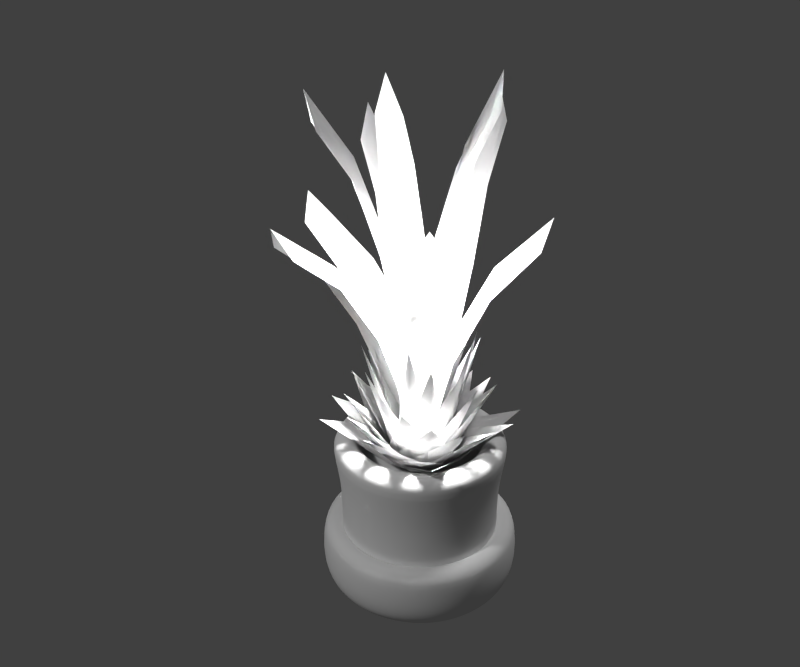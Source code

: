 # Source: Indoor_plant_3_BI_blend.blend  (saved by Blender 2.74.0; exported with 4.5.12 LTS)
import bpy
from mathutils import Matrix  # noqa: F401  (used for matrix-valued properties, if any)

bpy.ops.wm.read_factory_settings(use_empty=True)
scene = bpy.context.scene
scene.name = 'Scene'

# ---- collections
col_collection_1 = bpy.data.collections.new('Collection 1'); scene.collection.children.link(col_collection_1)

# ---- materials (node trees are filled in below, after node groups)
mat_blatt = bpy.data.materials.new('Blatt')
mat_blatt.alpha_threshold = 0.0
mat_blatt.use_transparent_shadow = False
mat_blatt.roughness = 0.5
mat_blatt.specular_intensity = 0.2
mat_material = bpy.data.materials.new('Material')
mat_material.alpha_threshold = 0.0
mat_material.use_transparent_shadow = False
mat_material.roughness = 0.5
mat_material.line_color = (0.0, 0.0, 0.0, 1.0)

# ---- material node trees

# ---- world
world_world = bpy.data.worlds.new('World'); scene.world = world_world
world_world.color = (0.05088, 0.05088, 0.05088)
world_world.use_sun_shadow = False
world_world.sun_shadow_jitter_overblur = 0.0
world_world.cycles.sampling_method = 'MANUAL'
world_world.cycles.sample_map_resolution = 256

# ---- lights
light_point = bpy.data.lights.new('Point', 'POINT')
light_point.transmission_factor = 0.0
light_point.energy = 100.0
light_point.shadow_buffer_clip_start = 0.5
light_point.shadow_soft_size = 0.1
light_point.shadow_maximum_resolution = 0.006
light_point.use_absolute_resolution = True
light_point.cycles.use_multiple_importance_sampling = False
light_point_004 = bpy.data.lights.new('Point.004', 'POINT')
light_point_004.transmission_factor = 0.0
light_point_004.energy = 100.0
light_point_004.shadow_buffer_clip_start = 0.5
light_point_004.shadow_soft_size = 0.1
light_point_004.shadow_maximum_resolution = 0.006
light_point_004.use_absolute_resolution = True
light_point_004.cycles.use_multiple_importance_sampling = False
light_hemi_003 = bpy.data.lights.new('Hemi.003', 'SUN')
light_hemi_003.transmission_factor = 0.0
light_hemi_003.angle = 0.1993
light_hemi_003.energy = 1.0
light_hemi_003.shadow_buffer_clip_start = 0.5
light_hemi_003.shadow_soft_size = 0.1
light_hemi_003.shadow_cascade_max_distance = 1000.0
light_hemi_003.cycles.use_multiple_importance_sampling = False

# ---- meshes
me_cube_000 = bpy.data.meshes.new('Cube.000')
me_cube_000.from_pydata([(-0.008337, -0.03186, 0.3144), (-0.008131, 0.03371, 0.3138), (-0.3442, -0.02415, 0.8462), (-0.3528, 0.06787, 0.8489), (-0.06049, 0.0009258, 0.3141), (-0.3768, 0.02398, 0.9076), (-0.1271, 0.106, 0.6113), (-0.145, -0.05081, 0.6361), (-0.1247, 0.02092, 0.6668), (-0.224, 0.08841, 0.7484), (-0.2205, 0.02066, 0.796), (-0.232, -0.03337, 0.7646), (-0.0542, 0.01383, 0.493), (0.02392, -0.0179, 0.344), (-0.03269, 0.005123, 0.3429), (-0.104, -0.3032, 0.9021), (-0.1865, -0.2785, 0.9044), (-0.02259, -0.05157, 0.343), (-0.1574, -0.3144, 0.9663), (-0.139, -0.07122, 0.6554), (-0.009857, -0.1412, 0.6822), (-0.06506, -0.09857, 0.7144), (-0.1586, -0.1605, 0.7993), (-0.09923, -0.1809, 0.8499), (-0.05626, -0.2097, 0.817), (-0.03298, -0.04083, 0.5317), (0.02286, 0.01499, 0.3753), (-0.01676, -0.02594, 0.3736), (0.2205, -0.1925, 0.9646), (0.1704, -0.2552, 0.9662), (0.03577, -0.03696, 0.3742), (0.211, -0.2423, 1.032), (0.009724, -0.143, 0.7028), (0.115, -0.05564, 0.7325), (0.05865, -0.08837, 0.7657), (0.0789, -0.1905, 0.8549), (0.1168, -0.146, 0.9088), (0.157, -0.119, 0.8746), (0.02136, -0.04134, 0.573), (-0.006197, 0.02567, 0.2795), (0.0154, -0.02285, 0.2776), (0.2373, 0.127, 0.9036), (0.2741, 0.06177, 0.9053), (0.04322, 0.01873, 0.2786), (0.2765, 0.1017, 0.9748), (0.1232, -0.03925, 0.6256), (0.0841, 0.08233, 0.6572), (0.09252, 0.02237, 0.692), (0.1871, 0.004726, 0.7868), (0.1615, 0.05326, 0.8437), (0.1524, 0.09722, 0.8078), (0.04041, 0.005645, 0.4882), (-0.02581, 0.004421, 0.4426), (0.02982, -0.000119, 0.3122), (-0.0335, 0.2531, 1.102), (0.03565, 0.2622, 1.104), (0.001527, 0.05934, 0.3035), (0.001432, 0.2785, 1.178), (0.07264, 0.09527, 0.8089), (-0.04633, 0.104, 0.8413), (0.008147, 0.0905, 0.8784), (0.0556, 0.1666, 0.9792), (0.004259, 0.1616, 1.039), (-0.03661, 0.1689, 1.001), (0.004042, 0.0596, 0.6534), (-0.01455, -0.01979, 0.3585), (0.001181, 0.0236, 0.3572), (-0.2374, 0.0632, 1.052), (-0.2212, 0.1262, 1.055), (-0.0413, 0.01433, 0.3579), (-0.2478, 0.1026, 1.132), (-0.06169, 0.09866, 0.7451), (-0.1109, -0.001043, 0.7782), (-0.08059, 0.04154, 0.8178), (-0.1306, 0.1095, 0.9241), (-0.1446, 0.06367, 0.9865), (-0.1649, 0.03071, 0.9458), (-0.03482, 0.02072, 0.5912), (0.01001, -0.01832, 0.4168), (-0.022, 0.01039, 0.4154), (-0.1449, -0.179, 1.146), (-0.1937, -0.143, 1.149), (-0.02879, -0.02956, 0.4158), (-0.1832, -0.1739, 1.23), (-0.1119, -0.01606, 0.8234), (-0.04309, -0.0932, 0.8586), (-0.06966, -0.05197, 0.9003), (-0.1467, -0.07105, 1.012), (-0.1124, -0.09888, 1.078), (-0.09069, -0.1281, 1.035), (-0.03392, -0.02067, 0.6618), (0.017, 0.003605, 0.4552), (-0.01897, -0.01408, 0.4533), (0.09611, -0.183, 1.224), (0.04799, -0.2127, 1.227), (0.0132, -0.03387, 0.454), (0.07769, -0.214, 1.313), (-0.03065, -0.09915, 0.8831), (0.05971, -0.0664, 0.9212), (0.01448, -0.07481, 0.9648), (0.003257, -0.1476, 1.082), (0.03872, -0.1273, 1.152), (0.07188, -0.1189, 1.107), (0.001778, -0.03409, 0.7133), (0.0001523, 0.01746, 0.3925), (0.002928, -0.0198, 0.3903), (0.1829, 0.02434, 1.205), (0.1918, -0.02759, 1.208), (0.03124, 0.001122, 0.3913), (0.2026, -0.001977, 1.298), (0.06898, -0.05759, 0.8439), (0.07184, 0.03212, 0.8845), (0.06302, -0.009719, 0.9302), (0.1211, -0.04425, 1.054), (0.1154, -0.006215, 1.128), (0.12, 0.02519, 1.081), (0.02538, -0.007654, 0.6647), (-0.1734, -0.1734, 0.4267), (1.468e-09, -0.1231, 0.349), (-0.1483, -0.08671, 0.3879), (-0.08671, -0.1483, 0.3879), (0.1734, -0.1734, 0.4267), (0.1231, -1.149e-08, 0.349), (0.08671, -0.1483, 0.3879), (0.1483, -0.08671, 0.3879), (0.1734, 0.1734, 0.4267), (2.445e-08, 0.1231, 0.349), (0.1483, 0.08671, 0.3879), (0.08671, 0.1483, 0.3879), (-0.1734, 0.1734, 0.4267), (-0.1231, 3.741e-08, 0.349), (0.0, 0.0, 0.2537), (-0.08671, 0.1483, 0.3879), (-0.1483, 0.08671, 0.3879), (0.08898, -0.211, 0.4413), (0.1064, -0.04329, 0.3519), (0.02284, -0.1587, 0.3966), (0.09771, -0.1271, 0.3966), (0.211, 0.08898, 0.4413), (0.04329, 0.1064, 0.3519), (0.1587, 0.02284, 0.3966), (0.1271, 0.09771, 0.3966), (-0.08898, 0.211, 0.4413), (-0.1064, 0.04329, 0.3519), (-0.02284, 0.1587, 0.3966), (-0.09771, 0.1271, 0.3966), (-0.211, -0.08898, 0.4413), (-0.04329, -0.1064, 0.3519), (0.0, 0.0, 0.2423), (-0.1587, -0.02284, 0.3966), (-0.1271, -0.09771, 0.3966), (0.2137, 0.002748, 0.458), (0.07487, 0.07682, 0.3552), (0.1453, -0.03606, 0.4066), (0.1443, 0.03978, 0.4066), (-0.002748, 0.2137, 0.458), (-0.07682, 0.07487, 0.3552), (0.03606, 0.1453, 0.4066), (-0.03978, 0.1443, 0.4066), (-0.2137, -0.002748, 0.458), (-0.07487, -0.07682, 0.3552), (-0.1453, 0.03606, 0.4066), (-0.1443, -0.03978, 0.4066), (0.002748, -0.2137, 0.458), (0.07682, -0.07487, 0.3552), (0.0, 0.0, 0.2291), (-0.03606, -0.1453, 0.4066), (0.03978, -0.1443, 0.4066), (0.07279, 0.1858, 0.4772), (-0.0401, 0.09176, 0.3589), (0.08227, 0.1129, 0.4181), (0.01635, 0.1388, 0.4181), (-0.1858, 0.07279, 0.4772), (-0.09176, -0.0401, 0.3589), (-0.1129, 0.08227, 0.4181), (-0.1388, 0.01635, 0.4181), (-0.07279, -0.1858, 0.4772), (0.0401, -0.09176, 0.3589), (-0.08227, -0.1129, 0.4181), (-0.01635, -0.1388, 0.4181), (0.1858, -0.07279, 0.4772), (0.09176, 0.0401, 0.3589), (0.0, 0.0, 0.2139), (0.1129, -0.08227, 0.4181), (0.1388, -0.01635, 0.4181), (-0.1351, 0.1283, 0.4993), (-0.09345, -0.002403, 0.3633), (-0.06873, 0.1109, 0.4313), (-0.1143, 0.06294, 0.4313), (-0.1283, -0.1351, 0.4993), (0.002403, -0.09345, 0.3633), (-0.1109, -0.06873, 0.4313), (-0.06294, -0.1143, 0.4313), (0.1351, -0.1283, 0.4993), (0.09345, 0.002403, 0.3633), (0.06873, -0.1109, 0.4313), (0.1143, -0.06294, 0.4313), (0.1283, 0.1351, 0.4993), (-0.002403, 0.09345, 0.3633), (0.0, 0.0, 0.1964), (0.1109, 0.06873, 0.4313), (0.06294, 0.1143, 0.4313), (-0.1584, -0.07167, 0.5248), (-0.03079, -0.08166, 0.3683), (-0.12, -0.02044, 0.4465), (-0.09461, -0.07667, 0.4465), (0.07167, -0.1584, 0.5248), (0.08166, -0.03079, 0.3683), (0.02044, -0.12, 0.4465), (0.07667, -0.09461, 0.4465), (0.1584, 0.07167, 0.5248), (0.03079, 0.08166, 0.3683), (0.12, 0.02044, 0.4465), (0.09461, 0.07667, 0.4465), (-0.07167, 0.1584, 0.5248), (-0.08166, 0.03079, 0.3683), (0.0, 0.0, 0.1763), (-0.02044, 0.12, 0.4465), (-0.07667, 0.09461, 0.4465), (0.006259, -0.1622, 0.5541), (0.05979, -0.05534, 0.374), (-0.02454, -0.111, 0.464), (0.03302, -0.1088, 0.464), (0.1622, 0.006259, 0.5541), (0.05534, 0.05979, 0.374), (0.111, -0.02454, 0.464), (0.1088, 0.03302, 0.464), (-0.006259, 0.1622, 0.5541), (-0.05979, 0.05534, 0.374), (0.02454, 0.111, 0.464), (-0.03302, 0.1088, 0.464), (-0.1622, -0.006259, 0.5541), (-0.05534, -0.05979, 0.374), (0.0, 0.0, 0.1531), (-0.111, 0.02454, 0.464), (-0.1088, -0.03302, 0.464), (0.1425, -0.05164, 0.5877), (0.06889, 0.03224, 0.3806), (0.08736, -0.06026, 0.4842), (0.1057, -0.009701, 0.4842), (0.05164, 0.1425, 0.5877), (-0.03224, 0.06889, 0.3806), (0.06026, 0.08736, 0.4842), (0.009701, 0.1057, 0.4842), (-0.1425, 0.05164, 0.5877), (-0.06889, -0.03224, 0.3806), (-0.08736, 0.06026, 0.4842), (-0.1057, 0.009701, 0.4842), (-0.05164, -0.1425, 0.5877), (0.03224, -0.06889, 0.3806), (0.0, 0.0, 0.1265), (-0.06026, -0.08736, 0.4842), (-0.009701, -0.1057, 0.4842), (0.09476, 0.105, 0.6265), (-0.003649, 0.07091, 0.3882), (0.08284, 0.05435, 0.5073), (0.04556, 0.08798, 0.5073), (-0.105, 0.09476, 0.6265), (-0.07091, -0.003649, 0.3882), (-0.05435, 0.08284, 0.5073), (-0.08798, 0.04556, 0.5073), (-0.09476, -0.105, 0.6265), (0.003649, -0.07091, 0.3882), (-0.08284, -0.05435, 0.5073), (-0.04556, -0.08798, 0.5073), (0.105, -0.09476, 0.6265), (0.07091, 0.003649, 0.3882), (0.0, 0.0, 0.09589), (0.05435, -0.08284, 0.5073), (0.08798, -0.04556, 0.5073), (-0.05751, 0.1189, 0.671), (-0.0626, 0.02178, 0.3969), (-0.01787, 0.09075, 0.534), (-0.06006, 0.07034, 0.534), (-0.1189, -0.05751, 0.671), (-0.02178, -0.0626, 0.3969), (-0.09075, -0.01787, 0.534), (-0.07034, -0.06006, 0.534), (0.05751, -0.1189, 0.671), (0.0626, -0.02178, 0.3969), (0.01787, -0.09075, 0.534), (0.06006, -0.07034, 0.534), (0.1189, 0.05751, 0.671), (0.02178, 0.0626, 0.3969), (0.0, 0.0, 0.06067), (0.09075, 0.01787, 0.534), (0.07034, 0.06006, 0.534)], [], [(8, 6, 12), (4, 0, 12), (10, 9, 6, 8), (10, 11, 2, 5), (5, 3, 9, 10), (8, 7, 11, 10), (12, 1, 4), (6, 1, 12), (7, 8, 12), (0, 7, 12), (21, 19, 25), (17, 13, 25), (23, 22, 19, 21), (23, 24, 15, 18), (18, 16, 22, 23), (21, 20, 24, 23), (25, 14, 17), (19, 14, 25), (20, 21, 25), (13, 20, 25), (34, 32, 38), (30, 26, 38), (36, 35, 32, 34), (36, 37, 28, 31), (31, 29, 35, 36), (34, 33, 37, 36), (38, 27, 30), (32, 27, 38), (33, 34, 38), (26, 33, 38), (47, 45, 51), (43, 39, 51), (49, 48, 45, 47), (49, 50, 41, 44), (44, 42, 48, 49), (47, 46, 50, 49), (51, 40, 43), (45, 40, 51), (46, 47, 51), (39, 46, 51), (60, 58, 64), (56, 52, 64), (62, 61, 58, 60), (62, 63, 54, 57), (57, 55, 61, 62), (60, 59, 63, 62), (64, 53, 56), (58, 53, 64), (59, 60, 64), (52, 59, 64), (73, 71, 77), (69, 65, 77), (75, 74, 71, 73), (75, 76, 67, 70), (70, 68, 74, 75), (73, 72, 76, 75), (77, 66, 69), (71, 66, 77), (72, 73, 77), (65, 72, 77), (86, 84, 90), (82, 78, 90), (88, 87, 84, 86), (88, 89, 80, 83), (83, 81, 87, 88), (86, 85, 89, 88), (90, 79, 82), (84, 79, 90), (85, 86, 90), (78, 85, 90), (99, 97, 103), (95, 91, 103), (101, 100, 97, 99), (101, 102, 93, 96), (96, 94, 100, 101), (99, 98, 102, 101), (103, 92, 95), (97, 92, 103), (98, 99, 103), (91, 98, 103), (112, 110, 116), (108, 104, 116), (114, 113, 110, 112), (114, 115, 106, 109), (109, 107, 113, 114), (112, 111, 115, 114), (116, 105, 108), (110, 105, 116), (111, 112, 116), (104, 111, 116), (132, 131, 129), (133, 131, 130), (129, 131, 133), (119, 131, 117), (120, 131, 118), (130, 131, 119), (117, 131, 120), (123, 131, 121), (124, 131, 122), (118, 131, 123), (121, 131, 124), (127, 131, 125), (128, 131, 126), (122, 131, 127), (125, 131, 128), (126, 131, 132), (149, 148, 146), (150, 148, 147), (146, 148, 150), (136, 148, 134), (137, 148, 135), (147, 148, 136), (134, 148, 137), (140, 148, 138), (141, 148, 139), (135, 148, 140), (138, 148, 141), (144, 148, 142), (145, 148, 143), (139, 148, 144), (142, 148, 145), (143, 148, 149), (166, 165, 163), (167, 165, 164), (163, 165, 167), (153, 165, 151), (154, 165, 152), (164, 165, 153), (151, 165, 154), (157, 165, 155), (158, 165, 156), (152, 165, 157), (155, 165, 158), (161, 165, 159), (162, 165, 160), (156, 165, 161), (159, 165, 162), (160, 165, 166), (183, 182, 180), (184, 182, 181), (180, 182, 184), (170, 182, 168), (171, 182, 169), (181, 182, 170), (168, 182, 171), (174, 182, 172), (175, 182, 173), (169, 182, 174), (172, 182, 175), (178, 182, 176), (179, 182, 177), (173, 182, 178), (176, 182, 179), (177, 182, 183), (200, 199, 197), (201, 199, 198), (197, 199, 201), (187, 199, 185), (188, 199, 186), (198, 199, 187), (185, 199, 188), (191, 199, 189), (192, 199, 190), (186, 199, 191), (189, 199, 192), (195, 199, 193), (196, 199, 194), (190, 199, 195), (193, 199, 196), (194, 199, 200), (217, 216, 214), (218, 216, 215), (214, 216, 218), (204, 216, 202), (205, 216, 203), (215, 216, 204), (202, 216, 205), (208, 216, 206), (209, 216, 207), (203, 216, 208), (206, 216, 209), (212, 216, 210), (213, 216, 211), (207, 216, 212), (210, 216, 213), (211, 216, 217), (234, 233, 231), (235, 233, 232), (231, 233, 235), (221, 233, 219), (222, 233, 220), (232, 233, 221), (219, 233, 222), (225, 233, 223), (226, 233, 224), (220, 233, 225), (223, 233, 226), (229, 233, 227), (230, 233, 228), (224, 233, 229), (227, 233, 230), (228, 233, 234), (251, 250, 248), (252, 250, 249), (248, 250, 252), (238, 250, 236), (239, 250, 237), (249, 250, 238), (236, 250, 239), (242, 250, 240), (243, 250, 241), (237, 250, 242), (240, 250, 243), (246, 250, 244), (247, 250, 245), (241, 250, 246), (244, 250, 247), (245, 250, 251), (268, 267, 265), (269, 267, 266), (265, 267, 269), (255, 267, 253), (256, 267, 254), (266, 267, 255), (253, 267, 256), (259, 267, 257), (260, 267, 258), (254, 267, 259), (257, 267, 260), (263, 267, 261), (264, 267, 262), (258, 267, 263), (261, 267, 264), (262, 267, 268), (285, 284, 282), (286, 284, 283), (282, 284, 286), (272, 284, 270), (273, 284, 271), (283, 284, 272), (270, 284, 273), (276, 284, 274), (277, 284, 275), (271, 284, 276), (274, 284, 277), (280, 284, 278), (281, 284, 279), (275, 284, 280), (278, 284, 281), (279, 284, 285)])
me_cube_000.polygons.foreach_set('use_smooth', [True] * 250)
_uv = me_cube_000.uv_layers.new(name='UVMap')
_uv.uv.foreach_set('vector', [0.03516, 0.4744, 0.9863, 0.493, 0.03702, 0.6803, 0.03887, 0.8862, 0.7672, 0.9122, 0.03702, 0.6803, 0.03145, 0.2577, 0.8935, 0.2886, 0.9863, 0.493, 0.03516, 0.4744, 0.03145, 0.2577, 0.8935, 0.2886, 0.8007, 0.08431, 0.02773, 0.04104, 0.02773, 0.04104, 0.8007, 0.08431, 0.8935, 0.2886, 0.03145, 0.2577, 0.03516, 0.4744, 0.9863, 0.493, 0.8935, 0.2886, 0.03145, 0.2577, 0.03702, 0.6803, 0.7672, 0.9122, 0.03887, 0.8862, 0.9863, 0.493, 0.7672, 0.9122, 0.03702, 0.6803, 0.9863, 0.493, 0.03516, 0.4744, 0.03702, 0.6803, 0.7672, 0.9122, 0.9863, 0.493, 0.03702, 0.6803, 0.03516, 0.4744, 0.9863, 0.493, 0.03702, 0.6803, 0.03887, 0.8862, 0.7672, 0.9122, 0.03702, 0.6803, 0.03145, 0.2577, 0.8935, 0.2886, 0.9863, 0.493, 0.03516, 0.4744, 0.03145, 0.2577, 0.8935, 0.2886, 0.8007, 0.08431, 0.02773, 0.04104, 0.02773, 0.04104, 0.8007, 0.08431, 0.8935, 0.2886, 0.03145, 0.2577, 0.03516, 0.4744, 0.9863, 0.493, 0.8935, 0.2886, 0.03145, 0.2577, 0.03702, 0.6803, 0.7672, 0.9122, 0.03887, 0.8862, 0.9863, 0.493, 0.7672, 0.9122, 0.03702, 0.6803, 0.9863, 0.493, 0.03516, 0.4744, 0.03702, 0.6803, 0.7672, 0.9122, 0.9863, 0.493, 0.03702, 0.6803, 0.03516, 0.4744, 0.9863, 0.493, 0.03702, 0.6803, 0.03887, 0.8862, 0.7672, 0.9122, 0.03702, 0.6803, 0.03145, 0.2577, 0.8935, 0.2886, 0.9863, 0.493, 0.03516, 0.4744, 0.03145, 0.2577, 0.8935, 0.2886, 0.8007, 0.08431, 0.02773, 0.04104, 0.02773, 0.04104, 0.8007, 0.08431, 0.8935, 0.2886, 0.03145, 0.2577, 0.03516, 0.4744, 0.9863, 0.493, 0.8935, 0.2886, 0.03145, 0.2577, 0.03702, 0.6803, 0.7672, 0.9122, 0.03887, 0.8862, 0.9863, 0.493, 0.7672, 0.9122, 0.03702, 0.6803, 0.9863, 0.493, 0.03516, 0.4744, 0.03702, 0.6803, 0.7672, 0.9122, 0.9863, 0.493, 0.03702, 0.6803, 0.03516, 0.4744, 0.9863, 0.493, 0.03702, 0.6803, 0.03887, 0.8862, 0.7672, 0.9122, 0.03702, 0.6803, 0.03145, 0.2577, 0.8935, 0.2886, 0.9863, 0.493, 0.03516, 0.4744, 0.03145, 0.2577, 0.8935, 0.2886, 0.8007, 0.08431, 0.02773, 0.04104, 0.02773, 0.04104, 0.8007, 0.08431, 0.8935, 0.2886, 0.03145, 0.2577, 0.03516, 0.4744, 0.9863, 0.493, 0.8935, 0.2886, 0.03145, 0.2577, 0.03702, 0.6803, 0.7672, 0.9122, 0.03887, 0.8862, 0.9863, 0.493, 0.7672, 0.9122, 0.03702, 0.6803, 0.9863, 0.493, 0.03516, 0.4744, 0.03702, 0.6803, 0.7672, 0.9122, 0.9863, 0.493, 0.03702, 0.6803, 0.03516, 0.4744, 0.9863, 0.493, 0.03702, 0.6803, 0.03887, 0.8862, 0.7672, 0.9122, 0.03702, 0.6803, 0.03145, 0.2577, 0.8935, 0.2886, 0.9863, 0.493, 0.03516, 0.4744, 0.03145, 0.2577, 0.8935, 0.2886, 0.8007, 0.08431, 0.02773, 0.04104, 0.02773, 0.04104, 0.8007, 0.08431, 0.8935, 0.2886, 0.03145, 0.2577, 0.03516, 0.4744, 0.9863, 0.493, 0.8935, 0.2886, 0.03145, 0.2577, 0.03702, 0.6803, 0.7672, 0.9122, 0.03887, 0.8862, 0.9863, 0.493, 0.7672, 0.9122, 0.03702, 0.6803, 0.9863, 0.493, 0.03516, 0.4744, 0.03702, 0.6803, 0.7672, 0.9122, 0.9863, 0.493, 0.03702, 0.6803, 0.03516, 0.4744, 0.9863, 0.493, 0.03702, 0.6803, 0.03887, 0.8862, 0.7672, 0.9122, 0.03702, 0.6803, 0.03145, 0.2577, 0.8935, 0.2886, 0.9863, 0.493, 0.03516, 0.4744, 0.03145, 0.2577, 0.8935, 0.2886, 0.8007, 0.08431, 0.02773, 0.04104, 0.02773, 0.04104, 0.8007, 0.08431, 0.8935, 0.2886, 0.03145, 0.2577, 0.03516, 0.4744, 0.9863, 0.493, 0.8935, 0.2886, 0.03145, 0.2577, 0.03702, 0.6803, 0.7672, 0.9122, 0.03887, 0.8862, 0.9863, 0.493, 0.7672, 0.9122, 0.03702, 0.6803, 0.9863, 0.493, 0.03516, 0.4744, 0.03702, 0.6803, 0.7672, 0.9122, 0.9863, 0.493, 0.03702, 0.6803, 0.03516, 0.4744, 0.9863, 0.493, 0.03702, 0.6803, 0.03887, 0.8862, 0.7672, 0.9122, 0.03702, 0.6803, 0.03145, 0.2577, 0.8935, 0.2886, 0.9863, 0.493, 0.03516, 0.4744, 0.03145, 0.2577, 0.8935, 0.2886, 0.8007, 0.08431, 0.02773, 0.04104, 0.02773, 0.04104, 0.8007, 0.08431, 0.8935, 0.2886, 0.03145, 0.2577, 0.03516, 0.4744, 0.9863, 0.493, 0.8935, 0.2886, 0.03145, 0.2577, 0.03702, 0.6803, 0.7672, 0.9122, 0.03887, 0.8862, 0.9863, 0.493, 0.7672, 0.9122, 0.03702, 0.6803, 0.9863, 0.493, 0.03516, 0.4744, 0.03702, 0.6803, 0.7672, 0.9122, 0.9863, 0.493, 0.03702, 0.6803, 0.03516, 0.4744, 0.9863, 0.493, 0.03702, 0.6803, 0.03887, 0.8862, 0.7672, 0.9122, 0.03702, 0.6803, 0.03145, 0.2577, 0.8935, 0.2886, 0.9863, 0.493, 0.03516, 0.4744, 0.03145, 0.2577, 0.8935, 0.2886, 0.8007, 0.08431, 0.02773, 0.04104, 0.02773, 0.04104, 0.8007, 0.08431, 0.8935, 0.2886, 0.03145, 0.2577, 0.03516, 0.4744, 0.9863, 0.493, 0.8935, 0.2886, 0.03145, 0.2577, 0.03702, 0.6803, 0.7672, 0.9122, 0.03887, 0.8862, 0.9863, 0.493, 0.7672, 0.9122, 0.03702, 0.6803, 0.9863, 0.493, 0.03516, 0.4744, 0.03702, 0.6803, 0.7672, 0.9122, 0.9863, 0.493, 0.03702, 0.6803, 0.03516, 0.4744, 0.9863, 0.493, 0.03702, 0.6803, 0.03887, 0.8862, 0.7672, 0.9122, 0.03702, 0.6803, 0.03145, 0.2577, 0.8935, 0.2886, 0.9863, 0.493, 0.03516, 0.4744, 0.03145, 0.2577, 0.8935, 0.2886, 0.8007, 0.08431, 0.02773, 0.04104, 0.02773, 0.04104, 0.8007, 0.08431, 0.8935, 0.2886, 0.03145, 0.2577, 0.03516, 0.4744, 0.9863, 0.493, 0.8935, 0.2886, 0.03145, 0.2577, 0.03702, 0.6803, 0.7672, 0.9122, 0.03887, 0.8862, 0.9863, 0.493, 0.7672, 0.9122, 0.03702, 0.6803, 0.9863, 0.493, 0.03516, 0.4744, 0.03702, 0.6803, 0.7672, 0.9122, 0.9863, 0.493, 0.03702, 0.6803, 0.9343, 0.8169, 0.01205, 0.008359, 0.04803, 0.99, 0.9309, 0.8166, 0.01205, 0.008359, 0.9898, 0.01464, 0.04803, 0.99, 0.01205, 0.008359, 0.9309, 0.8166, 0.9343, 0.8169, 0.01205, 0.008359, 0.04803, 0.99, 0.9309, 0.8166, 0.01205, 0.008359, 0.9898, 0.01464, 0.9965, 0.01513, 0.01205, 0.008359, 0.9343, 0.8169, 0.04803, 0.99, 0.01205, 0.008359, 0.9309, 0.8166, 0.9343, 0.8169, 0.01205, 0.008359, 0.04803, 0.99, 0.9309, 0.8166, 0.01205, 0.008359, 0.9898, 0.01464, 0.9965, 0.01513, 0.01205, 0.008359, 0.9343, 0.8169, 0.04803, 0.99, 0.01205, 0.008359, 0.9309, 0.8166, 0.9343, 0.8169, 0.01205, 0.008359, 0.04803, 0.99, 0.9309, 0.8166, 0.01205, 0.008359, 0.9898, 0.01464, 0.9965, 0.01513, 0.01205, 0.008359, 0.9343, 0.8169, 0.04803, 0.99, 0.01205, 0.008359, 0.9309, 0.8166, 0.9965, 0.01513, 0.01205, 0.008359, 0.9343, 0.8169, 0.9343, 0.8169, 0.01205, 0.008359, 0.04803, 0.99, 0.9309, 0.8166, 0.01205, 0.008359, 0.9898, 0.01464, 0.04803, 0.99, 0.01205, 0.008359, 0.9309, 0.8166, 0.9343, 0.8169, 0.01205, 0.008359, 0.04803, 0.99, 0.9309, 0.8166, 0.01205, 0.008359, 0.9898, 0.01464, 0.9965, 0.01513, 0.01205, 0.008359, 0.9343, 0.8169, 0.04803, 0.99, 0.01205, 0.008359, 0.9309, 0.8166, 0.9343, 0.8169, 0.01205, 0.008359, 0.04803, 0.99, 0.9309, 0.8166, 0.01205, 0.008359, 0.9898, 0.01464, 0.9965, 0.01513, 0.01205, 0.008359, 0.9343, 0.8169, 0.04803, 0.99, 0.01205, 0.008359, 0.9309, 0.8166, 0.9343, 0.8169, 0.01205, 0.008359, 0.04803, 0.99, 0.9309, 0.8166, 0.01205, 0.008359, 0.9898, 0.01464, 0.9965, 0.01513, 0.01205, 0.008359, 0.9343, 0.8169, 0.04803, 0.99, 0.01205, 0.008359, 0.9309, 0.8166, 0.9965, 0.01513, 0.01205, 0.008359, 0.9343, 0.8169, 0.9343, 0.8169, 0.01205, 0.008359, 0.04803, 0.99, 0.9309, 0.8166, 0.01205, 0.008359, 0.9898, 0.01464, 0.04803, 0.99, 0.01205, 0.008359, 0.9309, 0.8166, 0.9343, 0.8169, 0.01205, 0.008359, 0.04803, 0.99, 0.9309, 0.8166, 0.01205, 0.008359, 0.9898, 0.01464, 0.9965, 0.01513, 0.01205, 0.008359, 0.9343, 0.8169, 0.04803, 0.99, 0.01205, 0.008359, 0.9309, 0.8166, 0.9343, 0.8169, 0.01205, 0.008359, 0.04803, 0.99, 0.9309, 0.8166, 0.01205, 0.008359, 0.9898, 0.01464, 0.9965, 0.01513, 0.01205, 0.008359, 0.9343, 0.8169, 0.04803, 0.99, 0.01205, 0.008359, 0.9309, 0.8166, 0.9343, 0.8169, 0.01205, 0.008359, 0.04803, 0.99, 0.9309, 0.8166, 0.01205, 0.008359, 0.9898, 0.01464, 0.9965, 0.01513, 0.01205, 0.008359, 0.9343, 0.8169, 0.04803, 0.99, 0.01205, 0.008359, 0.9309, 0.8166, 0.9965, 0.01513, 0.01205, 0.008359, 0.9343, 0.8169, 0.9343, 0.8169, 0.01205, 0.008359, 0.04803, 0.99, 0.9309, 0.8166, 0.01205, 0.008359, 0.9898, 0.01464, 0.04803, 0.99, 0.01205, 0.008359, 0.9309, 0.8166, 0.9343, 0.8169, 0.01205, 0.008359, 0.04803, 0.99, 0.9309, 0.8166, 0.01205, 0.008359, 0.9898, 0.01464, 0.9965, 0.01513, 0.01205, 0.008359, 0.9343, 0.8169, 0.04803, 0.99, 0.01205, 0.008359, 0.9309, 0.8166, 0.9343, 0.8169, 0.01205, 0.008359, 0.04803, 0.99, 0.9309, 0.8166, 0.01205, 0.008359, 0.9898, 0.01464, 0.9965, 0.01513, 0.01205, 0.008359, 0.9343, 0.8169, 0.04803, 0.99, 0.01205, 0.008359, 0.9309, 0.8166, 0.9343, 0.8169, 0.01205, 0.008359, 0.04803, 0.99, 0.9309, 0.8166, 0.01205, 0.008359, 0.9898, 0.01464, 0.9965, 0.01513, 0.01205, 0.008359, 0.9343, 0.8169, 0.04803, 0.99, 0.01205, 0.008359, 0.9309, 0.8166, 0.9965, 0.01513, 0.01205, 0.008359, 0.9343, 0.8169, 0.9343, 0.8169, 0.01205, 0.008359, 0.04803, 0.99, 0.9309, 0.8166, 0.01205, 0.008359, 0.9898, 0.01464, 0.04803, 0.99, 0.01205, 0.008359, 0.9309, 0.8166, 0.9343, 0.8169, 0.01205, 0.008359, 0.04803, 0.99, 0.9309, 0.8166, 0.01205, 0.008359, 0.9898, 0.01464, 0.9965, 0.01513, 0.01205, 0.008359, 0.9343, 0.8169, 0.04803, 0.99, 0.01205, 0.008359, 0.9309, 0.8166, 0.9343, 0.8169, 0.01205, 0.008359, 0.04803, 0.99, 0.9309, 0.8166, 0.01205, 0.008359, 0.9898, 0.01464, 0.9965, 0.01513, 0.01205, 0.008359, 0.9343, 0.8169, 0.04803, 0.99, 0.01205, 0.008359, 0.9309, 0.8166, 0.9343, 0.8169, 0.01205, 0.008359, 0.04803, 0.99, 0.9309, 0.8166, 0.01205, 0.008359, 0.9898, 0.01464, 0.9965, 0.01513, 0.01205, 0.008359, 0.9343, 0.8169, 0.04803, 0.99, 0.01205, 0.008359, 0.9309, 0.8166, 0.9965, 0.01513, 0.01205, 0.008359, 0.9343, 0.8169, 0.9343, 0.8169, 0.01205, 0.008359, 0.04803, 0.99, 0.9309, 0.8166, 0.01205, 0.008359, 0.9898, 0.01464, 0.04803, 0.99, 0.01205, 0.008359, 0.9309, 0.8166, 0.9343, 0.8169, 0.01205, 0.008359, 0.04803, 0.99, 0.9309, 0.8166, 0.01205, 0.008359, 0.9898, 0.01464, 0.9965, 0.01513, 0.01205, 0.008359, 0.9343, 0.8169, 0.04803, 0.99, 0.01205, 0.008359, 0.9309, 0.8166, 0.9343, 0.8169, 0.01205, 0.008359, 0.04803, 0.99, 0.9309, 0.8166, 0.01205, 0.008359, 0.9898, 0.01464, 0.9965, 0.01513, 0.01205, 0.008359, 0.9343, 0.8169, 0.04803, 0.99, 0.01205, 0.008359, 0.9309, 0.8166, 0.9343, 0.8169, 0.01205, 0.008359, 0.04803, 0.99, 0.9309, 0.8166, 0.01205, 0.008359, 0.9898, 0.01464, 0.9965, 0.01513, 0.01205, 0.008359, 0.9343, 0.8169, 0.04803, 0.99, 0.01205, 0.008359, 0.9309, 0.8166, 0.9965, 0.01513, 0.01205, 0.008359, 0.9343, 0.8169, 0.9343, 0.8169, 0.01205, 0.008359, 0.04803, 0.99, 0.9309, 0.8166, 0.01205, 0.008359, 0.9898, 0.01464, 0.04803, 0.99, 0.01205, 0.008359, 0.9309, 0.8166, 0.9343, 0.8169, 0.01205, 0.008359, 0.04803, 0.99, 0.9309, 0.8166, 0.01205, 0.008359, 0.9898, 0.01464, 0.9965, 0.01513, 0.01205, 0.008359, 0.9343, 0.8169, 0.04803, 0.99, 0.01205, 0.008359, 0.9309, 0.8166, 0.9343, 0.8169, 0.01205, 0.008359, 0.04803, 0.99, 0.9309, 0.8166, 0.01205, 0.008359, 0.9898, 0.01464, 0.9965, 0.01513, 0.01205, 0.008359, 0.9343, 0.8169, 0.04803, 0.99, 0.01205, 0.008359, 0.9309, 0.8166, 0.9343, 0.8169, 0.01205, 0.008359, 0.04803, 0.99, 0.9309, 0.8166, 0.01205, 0.008359, 0.9898, 0.01464, 0.9965, 0.01513, 0.01205, 0.008359, 0.9343, 0.8169, 0.04803, 0.99, 0.01205, 0.008359, 0.9309, 0.8166, 0.9965, 0.01513, 0.01205, 0.008359, 0.9343, 0.8169, 0.9343, 0.8169, 0.01205, 0.008359, 0.04803, 0.99, 0.9309, 0.8166, 0.01205, 0.008359, 0.9898, 0.01464, 0.04803, 0.99, 0.01205, 0.008359, 0.9309, 0.8166, 0.9343, 0.8169, 0.01205, 0.008359, 0.04803, 0.99, 0.9309, 0.8166, 0.01205, 0.008359, 0.9898, 0.01464, 0.9965, 0.01513, 0.01205, 0.008359, 0.9343, 0.8169, 0.04803, 0.99, 0.01205, 0.008359, 0.9309, 0.8166, 0.9343, 0.8169, 0.01205, 0.008359, 0.04803, 0.99, 0.9309, 0.8166, 0.01205, 0.008359, 0.9898, 0.01464, 0.9965, 0.01513, 0.01205, 0.008359, 0.9343, 0.8169, 0.04803, 0.99, 0.01205, 0.008359, 0.9309, 0.8166, 0.9343, 0.8169, 0.01205, 0.008359, 0.04803, 0.99, 0.9309, 0.8166, 0.01205, 0.008359, 0.9898, 0.01464, 0.9965, 0.01513, 0.01205, 0.008359, 0.9343, 0.8169, 0.04803, 0.99, 0.01205, 0.008359, 0.9309, 0.8166, 0.9965, 0.01513, 0.01205, 0.008359, 0.9343, 0.8169, 0.9343, 0.8169, 0.01205, 0.008359, 0.04803, 0.99, 0.9309, 0.8166, 0.01205, 0.008359, 0.9898, 0.01464, 0.04803, 0.99, 0.01205, 0.008359, 0.9309, 0.8166, 0.9343, 0.8169, 0.01205, 0.008359, 0.04803, 0.99, 0.9309, 0.8166, 0.01205, 0.008359, 0.9898, 0.01464, 0.9965, 0.01513, 0.01205, 0.008359, 0.9343, 0.8169, 0.04803, 0.99, 0.01205, 0.008359, 0.9309, 0.8166, 0.9343, 0.8169, 0.01205, 0.008359, 0.04803, 0.99, 0.9309, 0.8166, 0.01205, 0.008359, 0.9898, 0.01464, 0.9965, 0.01513, 0.01205, 0.008359, 0.9343, 0.8169, 0.04803, 0.99, 0.01205, 0.008359, 0.9309, 0.8166, 0.9343, 0.8169, 0.01205, 0.008359, 0.04803, 0.99, 0.9309, 0.8166, 0.01205, 0.008359, 0.9898, 0.01464, 0.9965, 0.01513, 0.01205, 0.008359, 0.9343, 0.8169, 0.04803, 0.99, 0.01205, 0.008359, 0.9309, 0.8166, 0.9965, 0.01513, 0.01205, 0.008359, 0.9343, 0.8169, 0.9343, 0.8169, 0.01205, 0.008359, 0.04803, 0.99, 0.9309, 0.8166, 0.01205, 0.008359, 0.9898, 0.01464, 0.04803, 0.99, 0.01205, 0.008359, 0.9309, 0.8166, 0.9343, 0.8169, 0.01205, 0.008359, 0.04803, 0.99, 0.9309, 0.8166, 0.01205, 0.008359, 0.9898, 0.01464, 0.9965, 0.01513, 0.01205, 0.008359, 0.9343, 0.8169, 0.04803, 0.99, 0.01205, 0.008359, 0.9309, 0.8166, 0.9343, 0.8169, 0.01205, 0.008359, 0.04803, 0.99, 0.9309, 0.8166, 0.01205, 0.008359, 0.9898, 0.01464, 0.9965, 0.01513, 0.01205, 0.008359, 0.9343, 0.8169, 0.04803, 0.99, 0.01205, 0.008359, 0.9309, 0.8166, 0.9343, 0.8169, 0.01205, 0.008359, 0.04803, 0.99, 0.9309, 0.8166, 0.01205, 0.008359, 0.9898, 0.01464, 0.9965, 0.01513, 0.01205, 0.008359, 0.9343, 0.8169, 0.04803, 0.99, 0.01205, 0.008359, 0.9309, 0.8166, 0.9965, 0.01513, 0.01205, 0.008359, 0.9343, 0.8169])
me_cube_000.materials.append(mat_blatt)
me_cube_000.use_remesh_preserve_volume = False
me_cube_000.use_remesh_preserve_attributes = False
me_cube_000.use_mirror_vertex_groups = False
me_cube_000.update()
me_cube_055 = bpy.data.meshes.new('Cube.055')
me_cube_055.from_pydata([(-0.07504, -0.1877, -0.006867), (0.1858, 0.07954, -0.006781), (-0.145, 0.1415, -0.002653), (0.1927, 0.08328, 0.1168), (0.08337, -0.1927, 0.1145), (-0.1926, -0.08344, 0.1197), (0.07735, 0.1951, 0.1198), (0.1952, -0.07735, 0.1145), (-0.07726, -0.1952, 0.1166), (0.1417, 0.145, -0.005626), (0.1451, -0.1417, -0.008691), (0.2028, 0.002397, -0.007774), (0.002495, -0.2028, -0.00784), (0.1466, 0.1511, 0.1183), (0.1512, -0.1466, 0.1142), (-0.1465, -0.1513, 0.1182), (0.2106, 0.003224, 0.1154), (0.003312, -0.2106, 0.1153), (0.06443, 0.1554, 0.2152), (0.1555, -0.06447, 0.2152), (-0.06434, -0.1555, 0.2152), (-0.1554, 0.06431, 0.2152), (-0.06434, 0.1554, 0.2152), (0.1555, 0.06431, 0.2152), (0.06443, -0.1555, 0.2152), (-0.1554, -0.06447, 0.2152), (0.07489, 0.1806, 0.3435), (0.1683, 0.06962, 0.01688), (0.06975, -0.1684, 0.01688), (-0.0748, 0.1806, 0.3435), (0.1683, -0.06979, 0.01688), (0.07489, -0.1808, 0.3435), (-0.06966, -0.1684, 0.01688), (-0.1806, -0.07493, 0.3435), (0.1292, 0.1291, 0.01688), (0.1292, -0.1293, 0.01688), (-0.1292, -0.1293, 0.01688), (-0.1387, 0.1386, 0.3435), (0.1388, 0.1386, 0.3435), (0.1388, -0.1388, 0.3435), (-0.1387, -0.1388, 0.3435), (4.416e-05, 0.1961, 0.3435), (0.1962, -8.205e-05, 0.3435), (0.1828, -8.205e-05, 0.01688), (4.416e-05, -0.1963, 0.3435), (4.416e-05, -0.1828, 0.01688), (-0.1961, -8.205e-05, 0.3435), (0.1194, 0.1193, 0.2152), (-0.1193, 0.1193, 0.2152), (0.1194, -0.1194, 0.2152), (-0.1193, -0.1194, 0.2152), (4.416e-05, 0.1687, 0.2152), (0.1688, -8.205e-05, 0.2152), (4.416e-05, -0.1689, 0.2152), (-0.1687, -8.205e-05, 0.2152), (0.0723, 0.1744, 0.3495), (-0.1682, -0.06975, 0.3483), (-0.07221, -0.1745, 0.3495), (0.1682, 0.06959, 0.3483), (0.1745, -0.07234, 0.3495), (-0.06963, 0.1681, 0.3483), (0.06972, -0.1683, 0.3483), (-0.1744, 0.07218, 0.3495), (-0.162, -0.06719, 0.3146), (-0.06707, 0.1619, 0.3146), (-0.162, 0.06703, 0.3146), (0.06716, 0.1619, 0.3146), (0.1621, 0.06703, 0.3146), (0.1621, -0.06719, 0.3146), (0.06716, -0.1621, 0.3146), (-0.06707, -0.1621, 0.3146), (-0.003682, -0.08922, 0.2934), (0.05444, -0.1395, 0.2884), (0.08287, -0.06675, 0.29), (0.05555, 0.1339, -0.002449), (-0.05546, -0.1341, -0.002449), (-0.134, -0.05559, -0.002449), (0.1341, 0.05543, -0.002449), (0.1341, -0.05559, -0.002449), (0.05555, -0.1341, -0.002449), (-0.134, 0.05543, -0.002449), (-0.05546, 0.1339, -0.002449), (0.07964, -0.1858, -0.00847), (-0.1857, -0.0797, -0.004563), (0.0903, -0.2087, 0.03842), (0.1877, -0.07514, -0.008435), (0.07512, 0.1876, -0.004478), (-0.1876, 0.07497, -0.002909), (-0.07955, 0.1857, -0.002874), (0.07136, 0.18, -0.02314), (0.1778, 0.07682, -0.02597), (0.1801, -0.07137, -0.028), (0.2087, 0.09021, 0.04086), (-0.2113, 0.08361, 0.04645), (-0.09021, 0.2086, 0.04651), (-0.08369, -0.2115, 0.04074), (4.416e-05, -8.205e-05, -0.0344), (0.04169, 0.1051, -0.03355), (-0.0416, -0.1052, -0.03526), (-0.18, 0.0712, -0.02121), (-0.07683, 0.1776, -0.02116), (-0.1777, -0.07698, -0.02324), (-0.07127, -0.1801, -0.02608), (0.07691, -0.1778, -0.02805), (-0.08848, 0.2046, 0.1083), (-0.2073, 0.08201, 0.1083), (0.08217, 0.2072, 0.1061), (-0.2046, -0.08864, 0.1059), (-0.08208, -0.2074, 0.1027), (0.08857, -0.2047, 0.1004), (0.2074, -0.08217, 0.1004), (0.2047, 0.08848, 0.1028), (-0.2086, -0.09037, 0.04407), (0.08378, 0.2113, 0.04419), (0.2114, -0.08378, 0.03847), (0.06972, 0.1681, 0.3483), (-0.1744, -0.07234, 0.3495), (-0.06963, -0.1683, 0.3483), (0.1745, 0.07218, 0.3495), (0.1682, -0.06975, 0.3483), (-0.07221, 0.1744, 0.3495), (0.0723, -0.1745, 0.3495), (-0.1682, 0.06959, 0.3483), (0.003496, -0.009855, 0.1485), (-0.03756, -0.002293, 0.1911), (0.03481, 0.004579, 0.1961), (-0.1413, -0.04541, 0.2835), (-0.04356, 0.07369, 0.244), (-0.07822, 0.06941, 0.2882), (0.05982, 0.06293, 0.291), (0.1352, 0.05433, 0.2874), (-0.004322, -0.02123, 0.1957), (0.009998, -0.1102, 0.2936), (0.01199, -0.05285, 0.2471), (-0.0823, -0.05718, 0.286), (-0.041, -0.0172, 0.24), (-0.002802, 0.02128, 0.1937), (-0.0513, 0.1252, 0.2848), (-0.05133, 0.06586, 0.2384), (0.09542, 0.05454, 0.2935), (0.05558, 0.009959, 0.2488), (-0.1413, 0.04296, 0.2835), (0.03707, 0.1252, 0.2848), (0.1352, -0.03404, 0.2874), (-0.04761, -0.1185, 0.2882), (0.001473, -0.001546, 0.1486), (-0.03406, 0.02836, 0.2418), (0.04068, -0.02774, 0.2435), (-0.001692, -0.0319, 0.2469), (0.01998, 0.01835, 0.2463), (-0.06966, 0.1682, 0.01688), (0.1807, -0.07493, 0.3435), (-0.0748, -0.1808, 0.3435), (-0.1806, 0.07476, 0.3435), (-0.1682, -0.06979, 0.01688), (0.06975, 0.1682, 0.01688), (0.1807, 0.07476, 0.3435), (-0.1682, 0.06962, 0.01688), (-0.164, 0.06786, 0.3435), (-0.0679, -0.1641, 0.3435), (0.1641, -0.06803, 0.3435), (0.06799, 0.164, 0.3435), (-0.164, -0.06803, 0.3435), (0.06799, -0.1641, 0.3435), (0.1641, 0.06786, 0.3435), (-0.0679, 0.164, 0.3435), (0.1827, -8.205e-05, 0.3483), (0.1292, 0.1291, 0.3483), (4.416e-05, -0.1827, 0.3483), (4.416e-05, 0.1825, 0.3483), (-0.1826, -8.205e-05, 0.3483), (-0.16, 0.0662, 0.2858), (-0.06623, -0.1601, 0.2858), (0.1601, -0.06636, 0.2858), (0.06632, 0.1599, 0.2858), (-0.16, -0.06636, 0.2858), (0.06632, -0.1601, 0.2858), (0.1601, 0.0662, 0.2858), (-0.06623, 0.1599, 0.2858), (-0.1244, -0.1245, 0.3146), (-0.1759, -8.205e-05, 0.3146), (-0.1244, 0.1243, 0.3146), (4.416e-05, 0.1758, 0.3146), (0.1244, 0.1243, 0.3146), (0.176, -8.205e-05, 0.3146), (0.1244, -0.1245, 0.3146), (4.416e-05, -0.176, 0.3146), (0.1358, 0.01271, 0.2877), (0.07515, -0.1093, 0.2895), (-0.1455, -8.205e-05, -0.002449), (0.1029, -0.103, -0.002449), (0.1029, 0.1028, -0.002449), (0.1455, -8.205e-05, -0.002449), (-0.1028, 0.1028, -0.002449), (-0.06802, 0.1632, -0.006602), (0.1633, 0.06799, -0.007253), (0.06811, -0.1633, -0.007534), (-0.1632, -0.06815, -0.006883), (0.06736, 0.1635, -0.006869), (0.1636, -0.06739, -0.007528), (-0.06727, -0.1637, -0.007267), (-0.1635, 0.06723, -0.006608), (-0.2027, -0.002562, -0.00357), (0.1588, 0.1637, 0.04253), (-0.228, -0.003663, 0.0455), (-0.08686, 0.2008, 0.0009527), (0.201, 0.08686, -0.004481), (0.08695, -0.201, -0.00683), (-0.2009, -0.08703, -0.001397), (0.08067, 0.2035, -0.001277), (0.2036, -0.08068, -0.006781), (-0.08059, -0.2036, -0.0046), (-0.2035, 0.08051, 0.0009033), (0.1943, 0.002968, -0.02719), (0.1395, -0.1353, -0.02832), (-0.003495, 0.228, 0.0456), (-0.1637, 0.1586, 0.04682), (0.003584, -0.2281, 0.03933), (-0.1587, -0.1639, 0.0424), (-0.06344, 0.1467, -0.03156), (0.1468, 0.06343, -0.03553), (0.06353, -0.1469, -0.03725), (-0.1467, -0.06359, -0.03328), (0.05894, 0.1486, -0.03319), (0.1487, -0.05895, -0.03721), (-0.05885, -0.1488, -0.03562), (-0.1486, 0.05879, -0.0316), (0.02265, 0.057, -0.03394), (-0.02257, -0.05716, -0.03487), (0.1352, 0.1394, -0.02455), (-0.00297, 0.1941, -0.02194), (-0.1394, 0.1351, -0.02089), (-0.1942, -0.003132, -0.02202), (-0.1352, -0.1396, -0.02466), (0.003059, -0.1943, -0.02727), (-0.08328, 0.1926, 0.122), (-0.1951, 0.07719, 0.1219), (0.1557, 0.1606, 0.1044), (-0.1606, 0.1556, 0.1086), (0.2281, 0.003499, 0.03943), (0.1638, -0.1588, 0.0381), (0.1292, -0.1292, 0.3483), (-0.1291, -0.1292, 0.3483), (-0.1291, 0.1291, 0.3483), (-0.05107, 0.03788, 0.2894), (-0.001297, -0.01415, 0.147), (0.05801, -0.0338, 0.2921), (0.006513, 0.004028, 0.1491), (-0.05632, -0.0081, 0.2134), (0.01834, -0.05691, 0.22), (0.04921, 0.01467, 0.2211), (0.000918, 0.0443, 0.2232), (0.01435, -0.005537, 0.1606), (-0.01119, -0.001803, 0.1585), (0.00141, -0.1079, 0.2935), (-0.0682, -0.08593, 0.2883), (-0.1435, -0.001509, 0.283), (-0.0631, 0.08871, 0.2794), (-0.008905, 0.1234, 0.2846), (0.08904, 0.06262, 0.2936), (0.003898, -0.03627, 0.2354), (-0.01608, -0.02163, 0.2192), (-0.004116, -0.05031, 0.2837), (0.02379, -0.1338, 0.2904), (0.01298, -0.07649, 0.2839), (-0.115, -0.05968, 0.2836), (-0.05943, -0.02832, 0.2746), (-0.01891, 0.03806, 0.2154), (0.03924, 0.006893, 0.2377), (0.03167, 0.0344, 0.2811), (-0.05687, 0.07034, 0.2287), (-0.06415, 0.09483, 0.273), (0.1121, 0.06799, 0.2893), (0.07616, 0.02391, 0.2843), (-0.114, 0.06034, 0.2841), (0.05202, 0.0941, 0.2861), (0.109, -0.0507, 0.2884), (-0.01541, -0.1077, 0.2902), (0.002361, -0.00634, 0.1491), (-0.04393, 0.007971, 0.2146), (0.04171, -0.002039, 0.2191), (-0.002592, -0.02603, 0.2205), (0.002208, 0.02354, 0.2186), (-0.1292, 0.1291, 0.01688), (4.416e-05, 0.1826, 0.01688), (-0.1827, -8.205e-05, 0.01688), (-0.1259, 0.1259, 0.3435), (0.126, 0.1259, 0.3435), (0.126, -0.126, 0.3435), (-0.1259, -0.126, 0.3435), (4.416e-05, 0.178, 0.3435), (0.1782, -8.205e-05, 0.3435), (4.416e-05, -0.1782, 0.3435), (-0.1781, -8.205e-05, 0.3435), (-0.1228, 0.1228, 0.2858), (0.1229, 0.1228, 0.2858), (0.1229, -0.1229, 0.2858), (-0.1228, -0.1229, 0.2858), (4.416e-05, 0.1737, 0.2858), (0.1738, -8.205e-05, 0.2858), (4.416e-05, -0.1738, 0.2858), (-0.1737, -8.205e-05, 0.2858), (-0.1028, -0.103, -0.002449), (4.416e-05, 0.1454, -0.002449), (4.416e-05, -0.1456, -0.002449), (-0.1257, 0.1251, -0.006565), (0.1252, 0.1257, -0.00706), (0.1258, -0.1253, -0.007571), (-0.1251, -0.1258, -0.007076), (-0.0003643, 0.1774, -0.006707), (0.1775, 0.0003312, -0.007418), (0.0004526, -0.1775, -0.007429), (-0.1774, -0.0004953, -0.006718), (-0.1416, -0.1452, -0.005719), (-0.002406, 0.2026, -0.003504), (-0.1576, 0.1528, 0.00126), (0.1529, 0.1576, -0.002874), (0.1577, -0.1529, -0.007137), (-0.1528, -0.1578, -0.003003), (-0.003364, 0.2195, 7.581e-05), (0.2196, 0.003366, -0.005862), (0.003452, -0.2197, -0.005953), (-0.2195, -0.00353, -1.575e-05), (-0.1151, 0.1116, -0.03134), (0.1117, 0.1151, -0.03436), (0.1152, -0.1117, -0.03747), (-0.1116, -0.1153, -0.03445), (-0.002445, 0.1603, -0.0322), (0.1604, 0.002437, -0.03654), (0.002534, -0.1605, -0.03661), (-0.1604, -0.002601, -0.03227), (-0.1511, 0.1464, 0.1223), (-0.003223, 0.2104, 0.1211), (-0.2105, -0.003388, 0.121), (0.1607, -0.1558, 0.1001), (-0.1557, -0.1607, 0.1043), (-0.003427, 0.2236, 0.1074), (0.2237, 0.00343, 0.1014), (0.003516, -0.2237, 0.1013), (-0.2236, -0.003594, 0.1073), (0.134, -0.134, 0.3495), (0.1895, -8.205e-05, 0.3495), (0.134, 0.1339, 0.3495), (-0.1339, -0.134, 0.3495), (4.416e-05, -0.1895, 0.3495), (4.416e-05, 0.1893, 0.3495), (-0.1339, 0.1339, 0.3495), (-0.1894, -8.205e-05, 0.3495), (-0.01159, 0.06018, 0.278), (0.02047, 0.004043, 0.1683), (0.03442, -0.07179, 0.2749), (-0.01871, -0.01191, 0.164), (0.00183, 0.01674, 0.1663), (0.06948, 0.01052, 0.2736), (0.007269, -0.02557, 0.1649), (-0.07886, 0.005692, 0.2652), (0.002326, -0.06117, 0.2819), (-0.01859, -0.04392, 0.2787), (-0.01171, 0.06163, 0.272), (0.06168, 0.02298, 0.2828)], [], [(0, 8, 17, 12), (1, 11, 16, 3), (1, 3, 13, 9), (25, 33, 46, 54), (25, 50, 40, 33), (24, 31, 44, 53), (24, 49, 39, 31), (22, 29, 41, 51), (22, 48, 37, 29), (18, 26, 38, 47), (18, 51, 41, 26), (24, 28, 35, 49), (24, 53, 45, 28), (23, 27, 34, 47), (23, 52, 43, 27), (20, 32, 45, 53), (20, 50, 36, 32), (19, 30, 43, 52), (19, 49, 35, 30), (56, 242, 289, 162), (56, 162, 293, 170), (58, 167, 287, 164), (58, 164, 291, 166), (60, 243, 286, 165), (60, 165, 290, 169), (61, 241, 288, 163), (61, 163, 292, 168), (63, 180, 293, 162), (63, 162, 289, 179), (63, 179, 297, 175), (63, 175, 301, 180), (64, 182, 290, 165), (64, 165, 286, 181), (64, 181, 294, 178), (64, 178, 298, 182), (65, 180, 301, 171), (65, 171, 294, 181), (65, 181, 286, 158), (65, 158, 293, 180), (66, 182, 298, 174), (66, 174, 295, 183), (66, 183, 287, 161), (66, 161, 290, 182), (67, 184, 291, 164), (67, 164, 287, 183), (67, 183, 295, 177), (67, 177, 299, 184), (68, 184, 299, 173), (68, 173, 296, 185), (68, 185, 288, 160), (68, 160, 291, 184), (69, 186, 292, 163), (69, 163, 288, 185), (69, 185, 296, 176), (69, 176, 300, 186), (70, 186, 300, 172), (70, 172, 297, 179), (70, 179, 289, 159), (70, 159, 292, 186), (71, 254, 356, 262), (71, 262, 357, 277), (71, 277, 300, 254), (72, 263, 300, 176), (72, 176, 296, 188), (72, 188, 350, 263), (73, 276, 353, 246), (73, 246, 350, 188), (73, 188, 296, 276), (76, 154, 285, 189), (78, 190, 307, 199), (79, 196, 307, 190), (80, 189, 285, 157), (80, 157, 283, 193), (81, 193, 283, 150), (83, 197, 312, 202), (84, 217, 321, 207), (84, 207, 317, 240), (87, 202, 312, 201), (89, 230, 319, 209), (89, 209, 316, 229), (89, 229, 324, 223), (89, 223, 327, 230), (90, 213, 328, 220), (90, 220, 324, 229), (90, 229, 316, 206), (90, 206, 320, 213), (91, 213, 320, 210), (91, 210, 317, 214), (91, 214, 325, 224), (91, 224, 328, 213), (92, 239, 320, 206), (92, 206, 316, 203), (93, 216, 315, 212), (93, 212, 322, 204), (94, 215, 319, 205), (94, 205, 315, 216), (95, 218, 318, 211), (95, 211, 321, 217), (96, 226, 323, 227), (96, 227, 328, 224), (96, 224, 325, 228), (96, 228, 330, 226), (97, 219, 327, 223), (97, 223, 324, 220), (97, 220, 328, 227), (97, 227, 323, 219), (98, 221, 329, 225), (98, 225, 326, 222), (98, 222, 330, 228), (98, 228, 325, 221), (99, 232, 322, 212), (99, 212, 315, 231), (99, 231, 323, 226), (99, 226, 330, 232), (100, 230, 327, 219), (100, 219, 323, 231), (100, 231, 315, 205), (100, 205, 319, 230), (101, 232, 330, 222), (101, 222, 326, 233), (101, 233, 318, 208), (101, 208, 322, 232), (102, 234, 321, 211), (102, 211, 318, 233), (102, 233, 326, 225), (102, 225, 329, 234), (103, 234, 329, 221), (103, 221, 325, 214), (103, 214, 317, 207), (103, 207, 321, 234), (104, 238, 331, 235), (105, 236, 331, 238), (112, 204, 322, 208), (112, 208, 318, 218), (113, 203, 316, 209), (113, 209, 319, 215), (114, 240, 317, 210), (114, 210, 320, 239), (115, 169, 290, 161), (115, 161, 287, 167), (117, 168, 292, 159), (117, 159, 289, 242), (119, 166, 291, 160), (119, 160, 288, 241), (122, 170, 293, 158), (122, 158, 286, 243), (123, 245, 354, 252), (123, 252, 349, 278), (123, 278, 351, 245), (124, 279, 355, 248), (124, 248, 351, 253), (124, 253, 352, 279), (125, 280, 353, 250), (125, 250, 349, 252), (125, 252, 354, 280), (126, 256, 301, 175), (126, 175, 297, 265), (126, 265, 355, 256), (127, 270, 294, 257), (127, 257, 348, 251), (127, 251, 352, 270), (128, 274, 355, 244), (128, 244, 348, 257), (128, 257, 294, 274), (129, 275, 358, 269), (129, 269, 359, 259), (129, 259, 295, 275), (130, 187, 299, 177), (130, 177, 295, 272), (130, 272, 353, 187), (131, 281, 354, 245), (131, 245, 351, 261), (131, 261, 357, 281), (132, 264, 356, 254), (132, 254, 300, 263), (132, 263, 350, 264), (133, 249, 354, 260), (133, 260, 356, 264), (133, 264, 350, 249), (134, 265, 297, 255), (134, 255, 357, 266), (134, 266, 355, 265), (135, 266, 357, 261), (135, 261, 351, 248), (135, 248, 355, 266), (136, 267, 352, 247), (136, 247, 349, 282), (136, 282, 358, 267), (137, 258, 298, 178), (137, 178, 294, 271), (137, 271, 358, 258), (138, 271, 294, 270), (138, 270, 352, 267), (138, 267, 358, 271), (139, 272, 295, 259), (139, 259, 359, 273), (139, 273, 353, 272), (140, 273, 359, 268), (140, 268, 349, 250), (140, 250, 353, 273), (141, 171, 301, 256), (141, 256, 355, 274), (141, 274, 294, 171), (142, 174, 298, 258), (142, 258, 358, 275), (142, 275, 295, 174), (143, 173, 299, 187), (143, 187, 353, 276), (143, 276, 296, 173), (144, 277, 357, 255), (144, 255, 297, 172), (144, 172, 300, 277), (145, 278, 349, 247), (145, 247, 352, 253), (145, 253, 351, 278), (146, 251, 348, 244), (146, 244, 355, 279), (146, 279, 352, 251), (147, 249, 350, 246), (147, 246, 353, 280), (147, 280, 354, 249), (148, 262, 356, 260), (148, 260, 354, 281), (148, 281, 357, 262), (149, 282, 349, 268), (149, 268, 359, 269), (149, 269, 358, 282), (84, 240, 334, 109), (84, 109, 338, 217), (92, 203, 237, 111), (92, 111, 337, 239), (93, 204, 339, 105), (93, 105, 238, 216), (94, 216, 238, 104), (94, 104, 336, 215), (95, 217, 338, 108), (95, 108, 335, 218), (104, 235, 332, 336), (105, 339, 333, 236), (112, 218, 335, 107), (112, 107, 339, 204), (113, 215, 336, 106), (113, 106, 237, 203), (114, 239, 337, 110), (114, 110, 334, 240), (83, 313, 308, 197), (86, 314, 309, 198), (88, 194, 309, 314), (74, 303, 284, 155), (77, 192, 310, 195), (77, 195, 306, 191), (78, 199, 310, 192), (79, 304, 311, 196), (81, 150, 284, 303), (74, 191, 306, 198), (74, 198, 309, 303), (80, 193, 305, 201), (80, 201, 312, 189), (81, 303, 309, 194), (81, 194, 305, 193), (76, 189, 312, 197), (76, 197, 308, 302), (75, 302, 308, 200), (75, 200, 311, 304), (56, 170, 347, 116), (56, 116, 343, 242), (58, 166, 341, 118), (58, 118, 342, 167), (60, 169, 345, 120), (60, 120, 346, 243), (61, 168, 344, 121), (61, 121, 340, 241), (115, 167, 342, 55), (115, 55, 345, 169), (117, 242, 343, 57), (117, 57, 344, 168), (119, 241, 340, 59), (119, 59, 341, 166), (122, 243, 346, 62), (122, 62, 347, 170), (23, 156, 42, 52), (23, 47, 38, 156), (21, 153, 37, 48), (21, 54, 46, 153), (20, 152, 40, 50), (20, 53, 44, 152), (19, 151, 39, 49), (19, 52, 42, 151), (25, 154, 36, 50), (25, 54, 285, 154), (22, 150, 283, 48), (22, 51, 284, 150), (21, 157, 285, 54), (21, 48, 283, 157), (18, 155, 284, 51), (18, 47, 34, 155), (74, 155, 34, 191), (75, 304, 45, 32), (75, 32, 36, 302), (76, 302, 36, 154), (77, 191, 34, 27), (77, 27, 43, 192), (79, 190, 35, 28), (79, 28, 45, 304), (78, 192, 43, 30), (78, 30, 35, 190), (55, 342, 38, 26), (55, 26, 41, 345), (57, 343, 40, 152), (57, 152, 44, 344), (59, 340, 39, 151), (59, 151, 42, 341), (62, 346, 37, 153), (62, 153, 46, 347), (116, 347, 46, 33), (116, 33, 40, 343), (118, 341, 42, 156), (118, 156, 38, 342), (120, 345, 41, 29), (120, 29, 37, 346), (121, 344, 44, 31), (121, 31, 39, 340), (0, 313, 15, 8), (85, 10, 14, 7), (85, 7, 16, 11), (86, 9, 13, 6), (86, 6, 332, 314), (88, 314, 332, 235), (88, 235, 331, 2), (87, 2, 331, 236), (87, 236, 333, 202), (82, 12, 17, 4), (82, 4, 14, 10), (83, 202, 333, 5), (83, 5, 15, 313), (87, 201, 305, 2), (88, 2, 305, 194), (106, 6, 13, 237), (111, 237, 13, 3), (106, 336, 332, 6), (107, 335, 15, 5), (107, 5, 333, 339), (108, 338, 17, 8), (108, 8, 15, 335), (109, 334, 14, 4), (109, 4, 17, 338), (110, 337, 16, 7), (110, 7, 14, 334), (111, 3, 16, 337), (82, 10, 307, 196), (82, 196, 311, 12), (0, 12, 311, 200), (0, 200, 308, 313), (85, 11, 310, 199), (85, 199, 307, 10), (1, 9, 306, 195), (1, 195, 310, 11), (86, 198, 306, 9)])
me_cube_055.polygons.foreach_set('use_smooth', [True] * 358)
_k = set([(3, 13), (3, 16), (4, 14), (4, 17), (5, 15), (5, 333), (6, 13), (6, 332), (7, 14), (7, 16), (8, 15), (8, 17), (26, 38), (26, 41), (29, 37), (29, 41), (31, 39), (31, 44), (33, 40), (33, 46), (37, 153), (38, 156), (39, 151), (40, 152), (42, 151), (42, 156), (44, 152), (46, 153), (158, 286), (158, 293), (159, 289), (159, 292), (160, 288), (160, 291), (161, 287), (161, 290), (162, 289), (162, 293), (163, 288), (163, 292), (164, 287), (164, 291), (165, 286), (165, 290), (171, 294), (171, 301), (172, 297), (172, 300), (173, 296), (173, 299), (174, 295), (174, 298), (175, 297), (175, 301), (176, 296), (176, 300), (177, 295), (177, 299), (178, 294), (178, 298), (235, 331), (235, 332), (236, 331), (236, 333), (244, 348), (244, 355), (245, 351), (245, 354), (246, 350), (246, 353), (247, 349), (247, 352), (248, 351), (248, 355), (249, 350), (249, 354), (250, 349), (250, 353), (251, 348), (251, 352)])
me_cube_055.attributes.new('sharp_edge', 'BOOLEAN', 'EDGE').data.foreach_set('value', [ (min(e.vertices), max(e.vertices)) in _k for e in me_cube_055.edges])
_uv = me_cube_055.uv_layers.new(name='Bake')
_uv.uv.foreach_set('vector', [0.468, 0.07321, 0.5266, 0.07232, 0.5291, 0.1272, 0.4686, 0.1287, 0.4681, 0.4133, 0.4681, 0.3558, 0.5308, 0.3562, 0.5309, 0.4142, 0.4681, 0.4133, 0.5309, 0.4142, 0.5309, 0.4722, 0.4681, 0.4708, 0.2238, 0.8585, 0.09821, 0.8597, 0.09906, 0.8064, 0.2224, 0.8042, 0.2238, 0.8585, 0.2253, 0.9126, 0.1124, 0.9126, 0.09821, 0.8597, 0.2208, 0.1843, 0.098, 0.1826, 0.09834, 0.1273, 0.2222, 0.1286, 0.2208, 0.1843, 0.2197, 0.2403, 0.09722, 0.2384, 0.098, 0.1826, 0.2189, 0.6386, 0.09693, 0.6415, 0.0961, 0.5844, 0.2184, 0.5821, 0.2189, 0.6386, 0.2198, 0.6944, 0.09787, 0.6976, 0.09693, 0.6415, 0.2179, 0.5252, 0.09554, 0.5266, 0.09529, 0.4686, 0.2177, 0.468, 0.2179, 0.5252, 0.2184, 0.5821, 0.0961, 0.5844, 0.09554, 0.5266, 0.2208, 0.1843, 0.3446, 0.1852, 0.3433, 0.2412, 0.2197, 0.2403, 0.2208, 0.1843, 0.2222, 0.1286, 0.3464, 0.1294, 0.3446, 0.1852, 0.2179, 0.4108, 0.3419, 0.4108, 0.3415, 0.4676, 0.2177, 0.468, 0.2179, 0.4108, 0.2183, 0.3536, 0.3424, 0.3541, 0.3419, 0.4108, 0.2237, 0.07328, 0.3484, 0.07371, 0.3464, 0.1294, 0.2222, 0.1286, 0.2237, 0.07328, 0.2574, 0.01803, 0.3412, 0.01803, 0.3484, 0.07371, 0.2189, 0.2967, 0.3427, 0.2975, 0.3424, 0.3541, 0.2183, 0.3536, 0.2189, 0.2967, 0.2197, 0.2403, 0.3433, 0.2412, 0.3427, 0.2975, 0.08176, 0.8615, 0.08326, 0.9126, 0.07115, 0.9127, 0.07434, 0.8621, 0.08176, 0.8615, 0.07434, 0.8621, 0.07391, 0.8107, 0.08064, 0.8096, 0.07984, 0.4101, 0.07984, 0.4691, 0.07452, 0.4692, 0.07449, 0.41, 0.07984, 0.4101, 0.07449, 0.41, 0.07443, 0.3512, 0.07989, 0.3515, 0.08015, 0.6445, 0.08024, 0.7012, 0.07421, 0.7024, 0.0744, 0.6455, 0.08015, 0.6445, 0.0744, 0.6455, 0.0745, 0.5873, 0.08002, 0.5866, 0.08025, 0.1805, 0.08013, 0.2365, 0.07427, 0.2359, 0.07418, 0.1798, 0.08025, 0.1805, 0.07418, 0.1798, 0.07422, 0.1249, 0.0807, 0.1255, 0.05084, 0.8633, 0.05052, 0.8123, 0.07391, 0.8107, 0.07434, 0.8621, 0.05084, 0.8633, 0.07434, 0.8621, 0.07115, 0.9127, 0.05131, 0.9132, 0.05084, 0.8633, 0.05131, 0.9132, 0.0276, 0.9137, 0.02734, 0.8644, 0.05084, 0.8633, 0.02734, 0.8644, 0.02714, 0.8139, 0.05052, 0.8123, 0.05073, 0.6468, 0.05079, 0.5883, 0.0745, 0.5873, 0.0744, 0.6455, 0.05073, 0.6468, 0.0744, 0.6455, 0.07421, 0.7024, 0.05064, 0.704, 0.05073, 0.6468, 0.05064, 0.704, 0.02707, 0.7056, 0.02707, 0.6481, 0.05073, 0.6468, 0.02707, 0.6481, 0.02707, 0.5892, 0.05079, 0.5883, 0.05051, 0.7592, 0.05052, 0.8123, 0.02714, 0.8139, 0.02707, 0.7609, 0.05051, 0.7592, 0.02707, 0.7609, 0.02707, 0.7056, 0.05064, 0.704, 0.05051, 0.7592, 0.05064, 0.704, 0.07421, 0.7024, 0.07396, 0.7574, 0.05051, 0.7592, 0.07396, 0.7574, 0.07391, 0.8107, 0.05052, 0.8123, 0.05081, 0.529, 0.05079, 0.5883, 0.02707, 0.5892, 0.02707, 0.5296, 0.05081, 0.529, 0.02707, 0.5296, 0.02707, 0.4696, 0.0508, 0.4694, 0.05081, 0.529, 0.0508, 0.4694, 0.07452, 0.4692, 0.07454, 0.5285, 0.05081, 0.529, 0.07454, 0.5285, 0.0745, 0.5873, 0.05079, 0.5883, 0.05078, 0.4098, 0.05075, 0.3507, 0.07443, 0.3512, 0.07449, 0.41, 0.05078, 0.4098, 0.07449, 0.41, 0.07452, 0.4692, 0.0508, 0.4694, 0.05078, 0.4098, 0.0508, 0.4694, 0.02707, 0.4696, 0.02707, 0.4097, 0.05078, 0.4098, 0.02707, 0.4097, 0.02707, 0.3502, 0.05075, 0.3507, 0.05072, 0.2923, 0.05075, 0.3507, 0.02707, 0.3502, 0.02707, 0.2916, 0.05072, 0.2923, 0.02707, 0.2916, 0.02707, 0.2341, 0.05067, 0.235, 0.05072, 0.2923, 0.05067, 0.235, 0.07427, 0.2359, 0.07436, 0.2931, 0.05072, 0.2923, 0.07436, 0.2931, 0.07443, 0.3512, 0.05075, 0.3507, 0.05062, 0.1788, 0.05064, 0.1239, 0.07422, 0.1249, 0.07418, 0.1798, 0.05062, 0.1788, 0.07418, 0.1798, 0.07427, 0.2359, 0.05067, 0.235, 0.05062, 0.1788, 0.05067, 0.235, 0.02707, 0.2341, 0.02707, 0.1778, 0.05062, 0.1788, 0.02707, 0.1778, 0.02707, 0.123, 0.05064, 0.1239, 0.05081, 0.0706, 0.05064, 0.1239, 0.02707, 0.123, 0.02707, 0.07005, 0.05081, 0.0706, 0.02707, 0.07005, 0.02707, 0.01803, 0.05105, 0.01803, 0.05081, 0.0706, 0.05105, 0.01803, 0.07109, 0.01803, 0.07455, 0.07115, 0.05081, 0.0706, 0.07455, 0.07115, 0.07422, 0.1249, 0.05064, 0.1239, 0.9267, 0.8252, 0.9384, 0.8364, 0.9051, 0.8296, 0.9031, 0.8139, 0.9267, 0.8252, 0.9031, 0.8139, 0.9002, 0.7946, 0.9399, 0.8171, 0.9267, 0.8252, 0.9399, 0.8171, 0.9743, 0.8365, 0.9384, 0.8364, 0.9477, 0.8853, 0.9501, 0.8597, 0.9743, 0.8365, 0.9626, 0.8929, 0.9477, 0.8853, 0.9626, 0.8929, 0.9309, 0.9411, 0.9217, 0.9072, 0.9477, 0.8853, 0.9217, 0.9072, 0.9007, 0.8757, 0.9501, 0.8597, 0.89, 0.9162, 0.8783, 0.9397, 0.8168, 0.9261, 0.8627, 0.9117, 0.89, 0.9162, 0.8627, 0.9117, 0.9007, 0.8757, 0.9217, 0.9072, 0.89, 0.9162, 0.9217, 0.9072, 0.9309, 0.9411, 0.8783, 0.9397, 0.394, 0.8578, 0.3483, 0.8576, 0.3462, 0.8026, 0.3922, 0.803, 0.3893, 0.2973, 0.3898, 0.2409, 0.43, 0.241, 0.4297, 0.2977, 0.3908, 0.1848, 0.4307, 0.1847, 0.43, 0.241, 0.3898, 0.2409, 0.3906, 0.7481, 0.3922, 0.803, 0.3462, 0.8026, 0.3443, 0.7476, 0.3906, 0.7481, 0.3443, 0.7476, 0.343, 0.6924, 0.3894, 0.6929, 0.389, 0.6372, 0.3894, 0.6929, 0.343, 0.6924, 0.3424, 0.6367, 0.4686, 0.8595, 0.432, 0.8585, 0.4315, 0.8042, 0.4695, 0.806, 0.5822, 0.1813, 0.5817, 0.1256, 0.6141, 0.1247, 0.6145, 0.1802, 0.5822, 0.1813, 0.6145, 0.1802, 0.6148, 0.237, 0.5824, 0.2382, 0.4696, 0.7517, 0.4695, 0.806, 0.4315, 0.8042, 0.4307, 0.7495, 0.6415, 0.53, 0.6414, 0.589, 0.6142, 0.5887, 0.6143, 0.5303, 0.6415, 0.53, 0.6143, 0.5303, 0.6144, 0.4713, 0.6416, 0.4705, 0.6415, 0.53, 0.6416, 0.4705, 0.6662, 0.4696, 0.6662, 0.5296, 0.6415, 0.53, 0.6662, 0.5296, 0.6662, 0.5896, 0.6414, 0.589, 0.6417, 0.411, 0.6417, 0.3518, 0.6662, 0.3502, 0.6662, 0.4097, 0.6417, 0.411, 0.6662, 0.4097, 0.6662, 0.4696, 0.6416, 0.4705, 0.6417, 0.411, 0.6416, 0.4705, 0.6144, 0.4713, 0.6145, 0.4122, 0.6417, 0.411, 0.6145, 0.4122, 0.6146, 0.3533, 0.6417, 0.3518, 0.6418, 0.2932, 0.6417, 0.3518, 0.6146, 0.3533, 0.6148, 0.2948, 0.6418, 0.2932, 0.6148, 0.2948, 0.6148, 0.237, 0.6418, 0.2356, 0.6418, 0.2932, 0.6418, 0.2356, 0.6662, 0.2341, 0.6662, 0.2916, 0.6418, 0.2932, 0.6662, 0.2916, 0.6662, 0.3502, 0.6417, 0.3518, 0.582, 0.413, 0.5822, 0.3544, 0.6146, 0.3533, 0.6145, 0.4122, 0.582, 0.413, 0.6145, 0.4122, 0.6144, 0.4713, 0.5819, 0.4718, 0.5819, 0.7556, 0.5819, 0.7012, 0.6139, 0.7025, 0.6139, 0.7571, 0.5819, 0.7556, 0.6139, 0.7571, 0.6138, 0.8101, 0.5817, 0.8088, 0.5819, 0.6453, 0.5819, 0.5883, 0.6142, 0.5887, 0.614, 0.6462, 0.5819, 0.6453, 0.614, 0.6462, 0.6139, 0.7025, 0.5819, 0.7012, 0.5811, 0.07142, 0.5803, 0.01803, 0.6131, 0.01803, 0.6136, 0.07094, 0.5811, 0.07142, 0.6136, 0.07094, 0.6141, 0.1247, 0.5817, 0.1256, 0.811, 0.5296, 0.811, 0.6744, 0.7554, 0.6638, 0.7554, 0.5296, 0.811, 0.5296, 0.7554, 0.5296, 0.7554, 0.3954, 0.811, 0.3848, 0.811, 0.5296, 0.811, 0.3848, 0.8665, 0.3954, 0.8665, 0.5296, 0.811, 0.5296, 0.8665, 0.5296, 0.8665, 0.6638, 0.811, 0.6744, 0.7086, 0.5296, 0.7086, 0.632, 0.6662, 0.5896, 0.6662, 0.5296, 0.7086, 0.5296, 0.6662, 0.5296, 0.6662, 0.4696, 0.7086, 0.4272, 0.7086, 0.5296, 0.7086, 0.4272, 0.7554, 0.3954, 0.7554, 0.5296, 0.7086, 0.5296, 0.7554, 0.5296, 0.7554, 0.6638, 0.7086, 0.632, 0.9133, 0.5296, 0.9133, 0.4272, 0.9557, 0.4696, 0.9557, 0.5296, 0.9133, 0.5296, 0.9557, 0.5296, 0.9557, 0.5896, 0.9133, 0.632, 0.9133, 0.5296, 0.9133, 0.632, 0.8665, 0.6638, 0.8665, 0.5296, 0.9133, 0.5296, 0.8665, 0.5296, 0.8665, 0.3954, 0.9133, 0.4272, 0.6412, 0.7589, 0.6412, 0.8118, 0.6138, 0.8101, 0.6139, 0.7571, 0.6412, 0.7589, 0.6139, 0.7571, 0.6139, 0.7025, 0.6412, 0.704, 0.6412, 0.7589, 0.6412, 0.704, 0.6662, 0.7056, 0.6662, 0.7609, 0.6412, 0.7589, 0.6662, 0.7609, 0.6662, 0.8138, 0.6412, 0.8118, 0.6413, 0.6472, 0.6414, 0.589, 0.6662, 0.5896, 0.6662, 0.6481, 0.6413, 0.6472, 0.6662, 0.6481, 0.6662, 0.7056, 0.6412, 0.704, 0.6413, 0.6472, 0.6412, 0.704, 0.6139, 0.7025, 0.614, 0.6462, 0.6413, 0.6472, 0.614, 0.6462, 0.6142, 0.5887, 0.6414, 0.589, 0.6411, 0.8627, 0.6412, 0.8118, 0.6662, 0.8138, 0.6662, 0.8639, 0.6411, 0.8627, 0.6662, 0.8639, 0.6662, 0.9126, 0.6409, 0.9126, 0.6411, 0.8627, 0.6409, 0.9126, 0.6131, 0.9126, 0.6135, 0.8617, 0.6411, 0.8627, 0.6135, 0.8617, 0.6138, 0.8101, 0.6412, 0.8118, 0.6411, 0.07049, 0.6414, 0.1238, 0.6141, 0.1247, 0.6136, 0.07094, 0.6411, 0.07049, 0.6136, 0.07094, 0.6131, 0.01803, 0.6409, 0.01803, 0.6411, 0.07049, 0.6409, 0.01803, 0.6662, 0.01803, 0.6662, 0.07005, 0.6411, 0.07049, 0.6662, 0.07005, 0.6662, 0.123, 0.6414, 0.1238, 0.6417, 0.179, 0.6414, 0.1238, 0.6662, 0.123, 0.6662, 0.1778, 0.6417, 0.179, 0.6662, 0.1778, 0.6662, 0.2341, 0.6418, 0.2356, 0.6417, 0.179, 0.6418, 0.2356, 0.6148, 0.237, 0.6145, 0.1802, 0.6417, 0.179, 0.6145, 0.1802, 0.6141, 0.1247, 0.6414, 0.1238, 0.5433, 0.644, 0.5434, 0.6996, 0.5311, 0.6986, 0.5312, 0.6431, 0.5434, 0.754, 0.5307, 0.7532, 0.5311, 0.6986, 0.5434, 0.6996, 0.5811, 0.861, 0.5817, 0.8088, 0.6138, 0.8101, 0.6135, 0.8617, 0.5811, 0.861, 0.6135, 0.8617, 0.6131, 0.9126, 0.5803, 0.9126, 0.5819, 0.5303, 0.5819, 0.4718, 0.6144, 0.4713, 0.6143, 0.5303, 0.5819, 0.5303, 0.6143, 0.5303, 0.6142, 0.5887, 0.5819, 0.5883, 0.5824, 0.296, 0.5824, 0.2382, 0.6148, 0.237, 0.6148, 0.2948, 0.5824, 0.296, 0.6148, 0.2948, 0.6146, 0.3533, 0.5822, 0.3544, 0.07991, 0.528, 0.08002, 0.5866, 0.0745, 0.5873, 0.07454, 0.5285, 0.07991, 0.528, 0.07454, 0.5285, 0.07452, 0.4692, 0.07984, 0.4691, 0.08181, 0.07151, 0.0807, 0.1255, 0.07422, 0.1249, 0.07455, 0.07115, 0.08181, 0.07151, 0.07455, 0.07115, 0.07109, 0.01803, 0.08326, 0.01803, 0.08, 0.2936, 0.07989, 0.3515, 0.07443, 0.3512, 0.07436, 0.2931, 0.08, 0.2936, 0.07436, 0.2931, 0.07427, 0.2359, 0.08013, 0.2365, 0.08027, 0.7562, 0.08064, 0.8096, 0.07391, 0.8107, 0.07396, 0.7574, 0.08027, 0.7562, 0.07396, 0.7574, 0.07421, 0.7024, 0.08024, 0.7012, 0.8235, 0.8343, 0.8293, 0.8311, 0.8387, 0.8425, 0.8185, 0.8474, 0.8235, 0.8343, 0.8185, 0.8474, 0.8073, 0.8524, 0.8195, 0.8318, 0.8235, 0.8343, 0.8195, 0.8318, 0.8296, 0.8136, 0.8293, 0.8311, 0.8282, 0.7932, 0.8255, 0.7781, 0.837, 0.742, 0.8413, 0.7798, 0.8282, 0.7932, 0.8413, 0.7798, 0.8296, 0.8136, 0.8181, 0.8159, 0.8282, 0.7932, 0.8181, 0.8159, 0.7979, 0.82, 0.8255, 0.7781, 0.8214, 0.8685, 0.8357, 0.8811, 0.8168, 0.9261, 0.8209, 0.8858, 0.8214, 0.8685, 0.8209, 0.8858, 0.8073, 0.8524, 0.8185, 0.8474, 0.8214, 0.8685, 0.8185, 0.8474, 0.8387, 0.8425, 0.8357, 0.8811, 0.8681, 0.7125, 0.8302, 0.7133, 0.8264, 0.6886, 0.8828, 0.7003, 0.8681, 0.7125, 0.8828, 0.7003, 0.9309, 0.732, 0.889, 0.7303, 0.8681, 0.7125, 0.889, 0.7303, 0.837, 0.742, 0.8302, 0.7133, 0.7613, 0.7852, 0.7516, 0.7986, 0.7218, 0.732, 0.7515, 0.7563, 0.7613, 0.7852, 0.7515, 0.7563, 0.781, 0.77, 0.7907, 0.7952, 0.7613, 0.7852, 0.7907, 0.7952, 0.7979, 0.82, 0.7516, 0.7986, 0.7692, 0.7437, 0.7714, 0.7232, 0.837, 0.742, 0.7963, 0.7502, 0.7692, 0.7437, 0.7963, 0.7502, 0.781, 0.77, 0.7515, 0.7563, 0.7692, 0.7437, 0.7515, 0.7563, 0.7218, 0.732, 0.7714, 0.7232, 0.7516, 0.9029, 0.7274, 0.8942, 0.7342, 0.8467, 0.7609, 0.8831, 0.7516, 0.9029, 0.7609, 0.8831, 0.786, 0.9079, 0.7543, 0.9233, 0.7516, 0.9029, 0.7543, 0.9233, 0.7218, 0.9411, 0.7274, 0.8942, 0.7763, 0.9567, 0.8172, 0.9558, 0.8264, 0.9844, 0.77, 0.9727, 0.7763, 0.9567, 0.77, 0.9727, 0.7218, 0.9411, 0.7558, 0.9427, 0.7763, 0.9567, 0.7558, 0.9427, 0.8168, 0.9261, 0.8172, 0.9558, 0.8493, 0.8205, 0.8637, 0.8164, 0.8387, 0.8425, 0.8293, 0.8311, 0.8493, 0.8205, 0.8293, 0.8311, 0.8296, 0.8136, 0.8587, 0.8037, 0.8493, 0.8205, 0.8587, 0.8037, 0.9002, 0.7946, 0.8637, 0.8164, 0.9359, 0.8474, 0.9107, 0.847, 0.9051, 0.8296, 0.9384, 0.8364, 0.9359, 0.8474, 0.9384, 0.8364, 0.9743, 0.8365, 0.9501, 0.8597, 0.9359, 0.8474, 0.9501, 0.8597, 0.9007, 0.8757, 0.9107, 0.847, 0.8835, 0.8456, 0.865, 0.8553, 0.8387, 0.8425, 0.8735, 0.8282, 0.8835, 0.8456, 0.8735, 0.8282, 0.9051, 0.8296, 0.9107, 0.847, 0.8835, 0.8456, 0.9107, 0.847, 0.9007, 0.8757, 0.865, 0.8553, 0.8933, 0.7529, 0.889, 0.7303, 0.9309, 0.732, 0.9184, 0.7667, 0.8933, 0.7529, 0.9184, 0.7667, 0.9002, 0.7946, 0.8731, 0.7638, 0.8933, 0.7529, 0.8731, 0.7638, 0.837, 0.742, 0.889, 0.7303, 0.8626, 0.782, 0.8731, 0.7638, 0.9002, 0.7946, 0.8587, 0.8037, 0.8626, 0.782, 0.8587, 0.8037, 0.8296, 0.8136, 0.8413, 0.7798, 0.8626, 0.782, 0.8413, 0.7798, 0.837, 0.742, 0.8731, 0.7638, 0.7834, 0.8325, 0.7644, 0.8264, 0.7979, 0.82, 0.8076, 0.8325, 0.7834, 0.8325, 0.8076, 0.8325, 0.8073, 0.8524, 0.7729, 0.8454, 0.7834, 0.8325, 0.7729, 0.8454, 0.7342, 0.8467, 0.7644, 0.8264, 0.7074, 0.7967, 0.7063, 0.8356, 0.6785, 0.8365, 0.6902, 0.7801, 0.7074, 0.7967, 0.6902, 0.7801, 0.7218, 0.732, 0.7254, 0.7844, 0.7074, 0.7967, 0.7254, 0.7844, 0.7342, 0.8467, 0.7063, 0.8356, 0.7445, 0.8069, 0.7254, 0.7844, 0.7218, 0.732, 0.7516, 0.7986, 0.7445, 0.8069, 0.7516, 0.7986, 0.7979, 0.82, 0.7644, 0.8264, 0.7445, 0.8069, 0.7644, 0.8264, 0.7342, 0.8467, 0.7254, 0.7844, 0.7652, 0.9312, 0.7558, 0.9427, 0.7218, 0.9411, 0.7543, 0.9233, 0.7652, 0.9312, 0.7543, 0.9233, 0.786, 0.9079, 0.7959, 0.922, 0.7652, 0.9312, 0.7959, 0.922, 0.8168, 0.9261, 0.7558, 0.9427, 0.8119, 0.903, 0.7959, 0.922, 0.786, 0.9079, 0.8013, 0.8844, 0.8119, 0.903, 0.8013, 0.8844, 0.8073, 0.8524, 0.8209, 0.8858, 0.8119, 0.903, 0.8209, 0.8858, 0.8168, 0.9261, 0.7959, 0.922, 0.7915, 0.7091, 0.77, 0.7003, 0.8264, 0.6886, 0.8302, 0.7133, 0.7915, 0.7091, 0.8302, 0.7133, 0.837, 0.742, 0.7714, 0.7232, 0.7915, 0.7091, 0.7714, 0.7232, 0.7218, 0.732, 0.77, 0.7003, 0.7068, 0.8742, 0.6902, 0.8929, 0.6785, 0.8365, 0.7063, 0.8356, 0.7068, 0.8742, 0.7063, 0.8356, 0.7342, 0.8467, 0.7274, 0.8942, 0.7068, 0.8742, 0.7274, 0.8942, 0.7218, 0.9411, 0.6902, 0.8929, 0.858, 0.9583, 0.8828, 0.9727, 0.8264, 0.9844, 0.8172, 0.9558, 0.858, 0.9583, 0.8172, 0.9558, 0.8168, 0.9261, 0.8783, 0.9397, 0.858, 0.9583, 0.8783, 0.9397, 0.9309, 0.9411, 0.8828, 0.9727, 0.9428, 0.7906, 0.9399, 0.8171, 0.9002, 0.7946, 0.9184, 0.7667, 0.9428, 0.7906, 0.9184, 0.7667, 0.9309, 0.732, 0.9626, 0.7801, 0.9428, 0.7906, 0.9626, 0.7801, 0.9743, 0.8365, 0.9399, 0.8171, 0.8147, 0.8292, 0.8195, 0.8318, 0.8073, 0.8524, 0.8076, 0.8325, 0.8147, 0.8292, 0.8076, 0.8325, 0.7979, 0.82, 0.8181, 0.8159, 0.8147, 0.8292, 0.8181, 0.8159, 0.8296, 0.8136, 0.8195, 0.8318, 0.8081, 0.771, 0.7907, 0.7952, 0.781, 0.77, 0.7963, 0.7502, 0.8081, 0.771, 0.7963, 0.7502, 0.837, 0.742, 0.8255, 0.7781, 0.8081, 0.771, 0.8255, 0.7781, 0.7979, 0.82, 0.7907, 0.7952, 0.8576, 0.8849, 0.865, 0.8553, 0.9007, 0.8757, 0.8627, 0.9117, 0.8576, 0.8849, 0.8627, 0.9117, 0.8168, 0.9261, 0.8357, 0.8811, 0.8576, 0.8849, 0.8357, 0.8811, 0.8387, 0.8425, 0.865, 0.8553, 0.8806, 0.816, 0.9031, 0.8139, 0.9051, 0.8296, 0.8735, 0.8282, 0.8806, 0.816, 0.8735, 0.8282, 0.8387, 0.8425, 0.8637, 0.8164, 0.8806, 0.816, 0.8637, 0.8164, 0.9002, 0.7946, 0.9031, 0.8139, 0.7762, 0.8692, 0.7729, 0.8454, 0.8073, 0.8524, 0.8013, 0.8844, 0.7762, 0.8692, 0.8013, 0.8844, 0.786, 0.9079, 0.7609, 0.8831, 0.7762, 0.8692, 0.7609, 0.8831, 0.7342, 0.8467, 0.7729, 0.8454, 0.5822, 0.1813, 0.5824, 0.2382, 0.5432, 0.2396, 0.5431, 0.1826, 0.5822, 0.1813, 0.5431, 0.1826, 0.5424, 0.1267, 0.5817, 0.1256, 0.582, 0.413, 0.5819, 0.4718, 0.5429, 0.4721, 0.5429, 0.4138, 0.582, 0.413, 0.5429, 0.4138, 0.543, 0.3555, 0.5822, 0.3544, 0.5819, 0.7556, 0.5817, 0.8088, 0.5429, 0.8075, 0.5434, 0.754, 0.5819, 0.7556, 0.5434, 0.754, 0.5434, 0.6996, 0.5819, 0.7012, 0.5819, 0.6453, 0.5819, 0.7012, 0.5434, 0.6996, 0.5433, 0.644, 0.5819, 0.6453, 0.5433, 0.644, 0.5431, 0.5875, 0.5819, 0.5883, 0.5811, 0.07142, 0.5817, 0.1256, 0.5424, 0.1267, 0.5412, 0.07201, 0.5811, 0.07142, 0.5412, 0.07201, 0.5426, 0.01803, 0.5803, 0.01803, 0.5433, 0.644, 0.5312, 0.6431, 0.5312, 0.5868, 0.5431, 0.5875, 0.5434, 0.754, 0.5429, 0.8075, 0.5295, 0.8071, 0.5307, 0.7532, 0.5811, 0.861, 0.5803, 0.9126, 0.5426, 0.9126, 0.5414, 0.8603, 0.5811, 0.861, 0.5414, 0.8603, 0.5429, 0.8075, 0.5817, 0.8088, 0.5819, 0.5303, 0.5819, 0.5883, 0.5431, 0.5875, 0.543, 0.5301, 0.5819, 0.5303, 0.543, 0.5301, 0.5429, 0.4721, 0.5819, 0.4718, 0.5824, 0.296, 0.5822, 0.3544, 0.543, 0.3555, 0.5432, 0.2973, 0.5824, 0.296, 0.5432, 0.2973, 0.5432, 0.2396, 0.5824, 0.2382, 0.4686, 0.8595, 0.4532, 0.9126, 0.4323, 0.9126, 0.432, 0.8585, 0.4684, 0.528, 0.4687, 0.5849, 0.4294, 0.5825, 0.4291, 0.5259, 0.469, 0.6412, 0.4296, 0.6387, 0.4294, 0.5825, 0.4687, 0.5849, 0.3884, 0.5246, 0.3888, 0.5811, 0.3421, 0.5806, 0.3417, 0.5242, 0.3886, 0.4109, 0.389, 0.354, 0.4295, 0.3546, 0.4292, 0.4118, 0.3886, 0.4109, 0.4292, 0.4118, 0.429, 0.4689, 0.3882, 0.4678, 0.3893, 0.2973, 0.4297, 0.2977, 0.4295, 0.3546, 0.389, 0.354, 0.3908, 0.1848, 0.3923, 0.1289, 0.4314, 0.1288, 0.4307, 0.1847, 0.389, 0.6372, 0.3424, 0.6367, 0.3421, 0.5806, 0.3888, 0.5811, 0.3884, 0.5246, 0.3882, 0.4678, 0.429, 0.4689, 0.4291, 0.5259, 0.3884, 0.5246, 0.4291, 0.5259, 0.4294, 0.5825, 0.3888, 0.5811, 0.3906, 0.7481, 0.3894, 0.6929, 0.4299, 0.6944, 0.4307, 0.7495, 0.3906, 0.7481, 0.4307, 0.7495, 0.4315, 0.8042, 0.3922, 0.803, 0.389, 0.6372, 0.3888, 0.5811, 0.4294, 0.5825, 0.4296, 0.6387, 0.389, 0.6372, 0.4296, 0.6387, 0.4299, 0.6944, 0.3894, 0.6929, 0.394, 0.8578, 0.3922, 0.803, 0.4315, 0.8042, 0.432, 0.8585, 0.394, 0.8578, 0.432, 0.8585, 0.4323, 0.9126, 0.4167, 0.9126, 0.3941, 0.07339, 0.3959, 0.01803, 0.4323, 0.01803, 0.4319, 0.07329, 0.3941, 0.07339, 0.4319, 0.07329, 0.4314, 0.1288, 0.3923, 0.1289, 0.08176, 0.8615, 0.08064, 0.8096, 0.09019, 0.808, 0.09107, 0.8606, 0.08176, 0.8615, 0.09107, 0.8606, 0.09212, 0.9126, 0.08326, 0.9126, 0.07984, 0.4101, 0.07989, 0.3515, 0.08793, 0.352, 0.0877, 0.4103, 0.07984, 0.4101, 0.0877, 0.4103, 0.08765, 0.4688, 0.07984, 0.4691, 0.08015, 0.6445, 0.08002, 0.5866, 0.08815, 0.5855, 0.08863, 0.6429, 0.08015, 0.6445, 0.08863, 0.6429, 0.08914, 0.6994, 0.08024, 0.7012, 0.08025, 0.1805, 0.0807, 0.1255, 0.08986, 0.1264, 0.08921, 0.1815, 0.08025, 0.1805, 0.08921, 0.1815, 0.08876, 0.2375, 0.08013, 0.2365, 0.07991, 0.528, 0.07984, 0.4691, 0.08765, 0.4688, 0.08781, 0.5273, 0.07991, 0.528, 0.08781, 0.5273, 0.08815, 0.5855, 0.08002, 0.5866, 0.08181, 0.07151, 0.08326, 0.01803, 0.09212, 0.01803, 0.09089, 0.07205, 0.08181, 0.07151, 0.09089, 0.07205, 0.08986, 0.1264, 0.0807, 0.1255, 0.08, 0.2936, 0.08013, 0.2365, 0.08876, 0.2375, 0.08831, 0.2944, 0.08, 0.2936, 0.08831, 0.2944, 0.08793, 0.352, 0.07989, 0.3515, 0.08027, 0.7562, 0.08024, 0.7012, 0.08914, 0.6994, 0.0896, 0.7543, 0.08027, 0.7562, 0.0896, 0.7543, 0.09019, 0.808, 0.08064, 0.8096, 0.2179, 0.4108, 0.09539, 0.4104, 0.09579, 0.3525, 0.2183, 0.3536, 0.2179, 0.4108, 0.2177, 0.468, 0.09529, 0.4686, 0.09539, 0.4104, 0.221, 0.7496, 0.09876, 0.7525, 0.09787, 0.6976, 0.2198, 0.6944, 0.221, 0.7496, 0.2224, 0.8042, 0.09906, 0.8064, 0.09876, 0.7525, 0.2237, 0.07328, 0.09778, 0.07258, 0.1124, 0.01803, 0.1618, 0.01803, 0.2237, 0.07328, 0.2222, 0.1286, 0.09834, 0.1273, 0.09778, 0.07258, 0.2189, 0.2967, 0.09644, 0.2951, 0.09722, 0.2384, 0.2197, 0.2403, 0.2189, 0.2967, 0.2183, 0.3536, 0.09579, 0.3525, 0.09644, 0.2951, 0.2238, 0.8585, 0.3483, 0.8576, 0.3412, 0.9126, 0.2253, 0.9126, 0.2238, 0.8585, 0.2224, 0.8042, 0.3462, 0.8026, 0.3483, 0.8576, 0.2189, 0.6386, 0.3424, 0.6367, 0.343, 0.6924, 0.2198, 0.6944, 0.2189, 0.6386, 0.2184, 0.5821, 0.3421, 0.5806, 0.3424, 0.6367, 0.221, 0.7496, 0.3443, 0.7476, 0.3462, 0.8026, 0.2224, 0.8042, 0.221, 0.7496, 0.2198, 0.6944, 0.343, 0.6924, 0.3443, 0.7476, 0.2179, 0.5252, 0.3417, 0.5242, 0.3421, 0.5806, 0.2184, 0.5821, 0.2179, 0.5252, 0.2177, 0.468, 0.3415, 0.4676, 0.3417, 0.5242, 0.3884, 0.5246, 0.3417, 0.5242, 0.3415, 0.4676, 0.3882, 0.4678, 0.3941, 0.07339, 0.3923, 0.1289, 0.3464, 0.1294, 0.3484, 0.07371, 0.3941, 0.07339, 0.3484, 0.07371, 0.3412, 0.01803, 0.3959, 0.01803, 0.394, 0.8578, 0.3864, 0.9126, 0.3412, 0.9126, 0.3483, 0.8576, 0.3886, 0.4109, 0.3882, 0.4678, 0.3415, 0.4676, 0.3419, 0.4108, 0.3886, 0.4109, 0.3419, 0.4108, 0.3424, 0.3541, 0.389, 0.354, 0.3908, 0.1848, 0.3898, 0.2409, 0.3433, 0.2412, 0.3446, 0.1852, 0.3908, 0.1848, 0.3446, 0.1852, 0.3464, 0.1294, 0.3923, 0.1289, 0.3893, 0.2973, 0.389, 0.354, 0.3424, 0.3541, 0.3427, 0.2975, 0.3893, 0.2973, 0.3427, 0.2975, 0.3433, 0.2412, 0.3898, 0.2409, 0.08781, 0.5273, 0.08765, 0.4688, 0.09529, 0.4686, 0.09554, 0.5266, 0.08781, 0.5273, 0.09554, 0.5266, 0.0961, 0.5844, 0.08815, 0.5855, 0.09089, 0.07205, 0.09212, 0.01803, 0.1124, 0.01803, 0.09778, 0.07258, 0.09089, 0.07205, 0.09778, 0.07258, 0.09834, 0.1273, 0.08986, 0.1264, 0.08831, 0.2944, 0.08876, 0.2375, 0.09722, 0.2384, 0.09644, 0.2951, 0.08831, 0.2944, 0.09644, 0.2951, 0.09579, 0.3525, 0.08793, 0.352, 0.0896, 0.7543, 0.08914, 0.6994, 0.09787, 0.6976, 0.09876, 0.7525, 0.0896, 0.7543, 0.09876, 0.7525, 0.09906, 0.8064, 0.09019, 0.808, 0.09107, 0.8606, 0.09019, 0.808, 0.09906, 0.8064, 0.09821, 0.8597, 0.09107, 0.8606, 0.09821, 0.8597, 0.1124, 0.9126, 0.09212, 0.9126, 0.0877, 0.4103, 0.08793, 0.352, 0.09579, 0.3525, 0.09539, 0.4104, 0.0877, 0.4103, 0.09539, 0.4104, 0.09529, 0.4686, 0.08765, 0.4688, 0.08863, 0.6429, 0.08815, 0.5855, 0.0961, 0.5844, 0.09693, 0.6415, 0.08863, 0.6429, 0.09693, 0.6415, 0.09787, 0.6976, 0.08914, 0.6994, 0.08921, 0.1815, 0.08986, 0.1264, 0.09834, 0.1273, 0.098, 0.1826, 0.08921, 0.1815, 0.098, 0.1826, 0.09722, 0.2384, 0.08876, 0.2375, 0.468, 0.07321, 0.4673, 0.01803, 0.5177, 0.01803, 0.5266, 0.07232, 0.4682, 0.2985, 0.4684, 0.2415, 0.5307, 0.2406, 0.5308, 0.2982, 0.4682, 0.2985, 0.5308, 0.2982, 0.5308, 0.3562, 0.4681, 0.3558, 0.4684, 0.528, 0.4681, 0.4708, 0.5309, 0.4722, 0.531, 0.5297, 0.4684, 0.528, 0.531, 0.5297, 0.5312, 0.5868, 0.4687, 0.5849, 0.469, 0.6412, 0.4687, 0.5849, 0.5312, 0.5868, 0.5312, 0.6431, 0.469, 0.6412, 0.5312, 0.6431, 0.5311, 0.6986, 0.4693, 0.6968, 0.4696, 0.7517, 0.4693, 0.6968, 0.5311, 0.6986, 0.5307, 0.7532, 0.4696, 0.7517, 0.5307, 0.7532, 0.5295, 0.8071, 0.4695, 0.806, 0.4686, 0.1848, 0.4686, 0.1287, 0.5291, 0.1272, 0.5303, 0.1834, 0.4686, 0.1848, 0.5303, 0.1834, 0.5307, 0.2406, 0.4684, 0.2415, 0.4686, 0.8595, 0.4695, 0.806, 0.5295, 0.8071, 0.5268, 0.86, 0.4686, 0.8595, 0.5268, 0.86, 0.5177, 0.9126, 0.4897, 0.9126, 0.4696, 0.7517, 0.4307, 0.7495, 0.4299, 0.6944, 0.4693, 0.6968, 0.469, 0.6412, 0.4693, 0.6968, 0.4299, 0.6944, 0.4296, 0.6387, 0.543, 0.5301, 0.531, 0.5297, 0.5309, 0.4722, 0.5429, 0.4721, 0.5429, 0.4138, 0.5429, 0.4721, 0.5309, 0.4722, 0.5309, 0.4142, 0.543, 0.5301, 0.5431, 0.5875, 0.5312, 0.5868, 0.531, 0.5297, 0.5414, 0.8603, 0.5426, 0.9126, 0.5177, 0.9126, 0.5268, 0.86, 0.5414, 0.8603, 0.5268, 0.86, 0.5295, 0.8071, 0.5429, 0.8075, 0.5412, 0.07201, 0.5424, 0.1267, 0.5291, 0.1272, 0.5266, 0.07232, 0.5412, 0.07201, 0.5266, 0.07232, 0.5177, 0.01803, 0.5426, 0.01803, 0.5431, 0.1826, 0.5432, 0.2396, 0.5307, 0.2406, 0.5303, 0.1834, 0.5431, 0.1826, 0.5303, 0.1834, 0.5291, 0.1272, 0.5424, 0.1267, 0.5432, 0.2973, 0.543, 0.3555, 0.5308, 0.3562, 0.5308, 0.2982, 0.5432, 0.2973, 0.5308, 0.2982, 0.5307, 0.2406, 0.5432, 0.2396, 0.5429, 0.4138, 0.5309, 0.4142, 0.5308, 0.3562, 0.543, 0.3555, 0.4686, 0.1848, 0.4684, 0.2415, 0.43, 0.241, 0.4307, 0.1847, 0.4686, 0.1848, 0.4307, 0.1847, 0.4314, 0.1288, 0.4686, 0.1287, 0.468, 0.07321, 0.4686, 0.1287, 0.4314, 0.1288, 0.4319, 0.07329, 0.468, 0.07321, 0.4319, 0.07329, 0.4323, 0.01803, 0.4673, 0.01803, 0.4682, 0.2985, 0.4681, 0.3558, 0.4295, 0.3546, 0.4297, 0.2977, 0.4682, 0.2985, 0.4297, 0.2977, 0.43, 0.241, 0.4684, 0.2415, 0.4681, 0.4133, 0.4681, 0.4708, 0.429, 0.4689, 0.4292, 0.4118, 0.4681, 0.4133, 0.4292, 0.4118, 0.4295, 0.3546, 0.4681, 0.3558, 0.4684, 0.528, 0.4291, 0.5259, 0.429, 0.4689, 0.4681, 0.4708])
me_cube_055.materials.append(mat_material)
me_cube_055.use_remesh_preserve_volume = False
me_cube_055.use_remesh_preserve_attributes = False
me_cube_055.use_mirror_vertex_groups = False
me_cube_055.update()

# ---- objects
ob_point_001 = bpy.data.objects.new('Point.001', light_point)
ob_point = bpy.data.objects.new('Point', light_point_004)
ob_hemi = bpy.data.objects.new('Hemi', light_hemi_003)
ob_low_poly_plant__001 = bpy.data.objects.new('Low-Poly Plant_.001', me_cube_000)
ob_low_poly_plant = bpy.data.objects.new('Low-Poly Plant_', me_cube_055)

# ---- transforms, parenting, visibility, modifiers, constraints
ob_point_001.location = (0.03042, -0.07729, 0.7434)
ob_point_001.lineart.crease_threshold = 0.0
ob_point.location = (-0.5223, -2.016, 2.327)
ob_point.lineart.crease_threshold = 0.0
ob_hemi.location = (-0.7536, 1.386, 2.005)
ob_hemi.rotation_euler = (-0.4229, 0.1013, -0.09342)
ob_hemi.lineart.crease_threshold = 0.0
ob_low_poly_plant__001.location = (0.0, 0.0, 0.0)
ob_low_poly_plant__001.lineart.crease_threshold = 0.0
_vg = ob_low_poly_plant__001.vertex_groups.new(name='Group')
ob_low_poly_plant.location = (0.0, 0.0, 0.0)
ob_low_poly_plant.lineart.crease_threshold = 0.0
_m = ob_low_poly_plant.modifiers.new('Subsurf', 'SUBSURF')
_m.uv_smooth = 'PRESERVE_CORNERS'
_m.quality = 2
_m.levels = 2
_m.show_only_control_edges = False
_m = ob_low_poly_plant.modifiers.new('Displace', 'DISPLACE')
_m.mid_level = 0.0
_m.strength = 0.025
_m.texture_coords = 'UV'
_m.uv_layer = 'Bake'

# ---- collection membership
col_collection_1.objects.link(ob_point_001)
col_collection_1.objects.link(ob_point)
col_collection_1.objects.link(ob_hemi)
col_collection_1.objects.link(ob_low_poly_plant__001)
col_collection_1.objects.link(ob_low_poly_plant)

# ---- scene / render settings (as saved in the file)
scene.frame_start = 1; scene.frame_end = 250; scene.frame_set(155)
scene.render.engine = 'BLENDER_EEVEE_NEXT'
scene.render.image_settings.file_format = 'JPEG'
scene.render.image_settings.color_mode = 'RGB'
scene.render.image_settings.quality = 87
scene.render.image_settings.compression = 100
scene.render.resolution_x = 1200
scene.render.resolution_y = 1000
scene.render.dither_intensity = 0.0
scene.render.use_bake_selected_to_active = True
scene.cycles.use_denoising = False
scene.cycles.samples = 10
scene.cycles.sampling_pattern = 'TABULATED_SOBOL'
scene.cycles.light_sampling_threshold = 0.0
scene.cycles.use_adaptive_sampling = False
scene.cycles.use_light_tree = False
scene.cycles.blur_glossy = 0.0
scene.cycles.volume_bounces = 1
scene.cycles.pixel_filter_type = 'GAUSSIAN'
scene.cycles.sample_clamp_indirect = 0.0
scene.view_settings.view_transform = 'Standard'
bpy.context.view_layer.update()

# ---- added for rendering (the .blend has no active camera): camera
cam_auto = bpy.data.cameras.new('AutoCamera')
cam_auto.lens = 50.0
cam_auto.sensor_width = 36.0
cam_auto.clip_end = 1000.0
ob_auto_camera = bpy.data.objects.new('AutoCamera', cam_auto)
scene.collection.objects.link(ob_auto_camera)
ob_auto_camera.location = (1.44083, -1.80709, 1.83106)
ob_auto_camera.rotation_euler = (1.09748, -7.21219e-08, 0.694738)
scene.camera = ob_auto_camera
bpy.context.view_layer.update()
